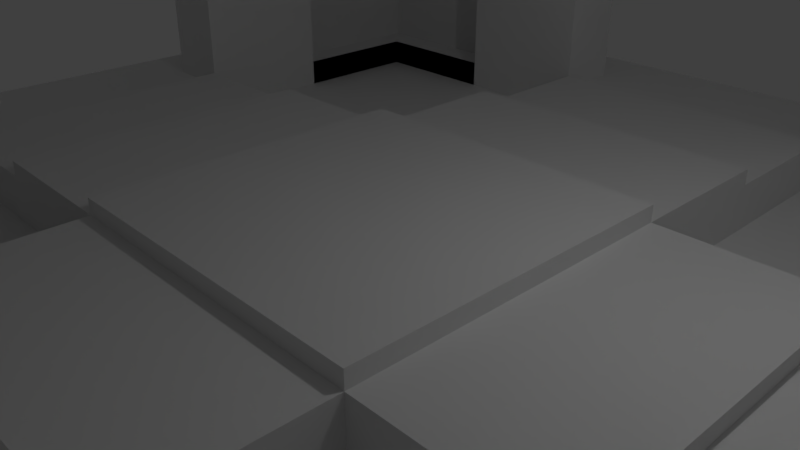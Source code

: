 # Source: taera_tile2.blend  (saved by Blender 2.78.0; exported with 4.5.12 LTS)
import bpy
from mathutils import Matrix  # noqa: F401  (used for matrix-valued properties, if any)

bpy.ops.wm.read_factory_settings(use_empty=True)
scene = bpy.context.scene
scene.name = 'Scene'

# ---- collections
col_collection_1 = bpy.data.collections.new('Collection 1'); scene.collection.children.link(col_collection_1)

# ---- materials (node trees are filled in below, after node groups)
mat_material_001 = bpy.data.materials.new('Material.001')
mat_material_001.alpha_threshold = 0.0
mat_material_001.use_transparent_shadow = False
mat_material_001.preview_render_type = 'CUBE'
mat_material_001.roughness = 0.5
mat_material_002 = bpy.data.materials.new('Material.002')
mat_material_002.alpha_threshold = 0.0
mat_material_002.use_transparent_shadow = False
mat_material_002.roughness = 0.5

# ---- material node trees

# ---- world
world_world = bpy.data.worlds.new('World'); scene.world = world_world
world_world.color = (0.05088, 0.05088, 0.05088)
world_world.use_sun_shadow = False
world_world.sun_shadow_jitter_overblur = 0.0
world_world.cycles.sampling_method = 'MANUAL'

# ---- cameras
cam_camera = bpy.data.cameras.new('Camera')
cam_camera.clip_end = 100.0
cam_camera.lens = 35.0
cam_camera.sensor_width = 32.0
cam_camera.sensor_height = 18.0
cam_camera.ortho_scale = 7.314
cam_camera.dof.focus_distance = 0.0
cam_camera.dof.aperture_fstop = 128.0

# ---- lights
light_lamp = bpy.data.lights.new('Lamp', 'POINT')
light_lamp.transmission_factor = 0.0
light_lamp.cutoff_distance = 30.0
light_lamp.energy = 100.0
light_lamp.shadow_buffer_clip_start = 1.001
light_lamp.shadow_soft_size = 0.1
light_lamp.shadow_maximum_resolution = 0.006
light_lamp.use_absolute_resolution = True

# ---- meshes
me_plane = bpy.data.meshes.new('Plane')
me_plane.from_pydata([(-1.0, -1.0, 0.0), (1.0, -1.0, 0.0), (-1.0, 1.0, 0.0), (1.0, 1.0, 0.0), (-1.0, 0.75, 0.0), (-1.0, 0.5, 0.0), (-1.0, 0.0, 0.0), (-1.0, -0.5, 0.0), (-1.0, -0.75, 0.0), (-0.75, -1.0, 0.0), (-0.5, -1.0, 0.0), (0.0, -1.0, 0.0), (0.5, -1.0, 0.0), (0.75, -1.0, 0.0), (1.0, -0.75, 0.0), (1.0, -0.5, 0.0), (1.0, 0.0, 0.0), (1.0, 0.5, 0.0), (1.0, 0.75, 0.0), (0.75, 1.0, 0.0), (0.5, 1.0, 0.0), (0.0, 1.0, 0.0), (-0.5, 1.0, 0.0), (-0.75, 1.0, 0.0), (-0.75, -0.75, 0.0), (-0.75, -0.5, 0.0), (-0.75, -0.25, 0.0), (-0.75, 0.0, 0.0), (-0.75, 0.25, 0.0), (-0.75, 0.5, 0.0), (-0.75, 0.75, 0.0), (-0.5, -0.75, 0.0), (-0.5, -0.25, 0.0), (-0.5, 0.0, 0.0), (-0.5, 0.25, 0.0), (-0.75, -0.75, -0.5), (-0.5, 0.75, 0.0), (-0.25, -0.75, 0.0), (-0.25, -0.5, 0.0), (-0.25, -0.25, 0.0), (-0.25, 0.0, 0.0), (-0.25, 0.25, 0.0), (-0.25, 0.5, 0.0), (-0.25, 0.75, 0.0), (0.0, -0.75, 0.0), (0.0, -0.5, 0.0), (0.0, -0.25, 0.0), (0.25, -0.75, -0.5), (0.0, 0.25, 0.0), (0.0, 0.5, 0.0), (0.0, 0.75, 0.0), (0.25, -0.75, 0.0), (0.25, -0.5, 0.0), (0.25, -0.25, 0.0), (0.25, 0.0, 0.0), (0.25, 0.25, 0.0), (0.25, 0.5, 0.0), (0.25, 0.75, 0.0), (0.5, -0.75, 0.0), (0.25, 0.25, -0.5), (0.5, -0.25, 0.0), (0.5, 0.0, 0.0), (0.5, 0.25, 0.0), (-0.75, 0.25, -0.5), (0.5, 0.75, 0.0), (0.75, -0.75, 0.0), (0.75, -0.5, 0.0), (0.75, -0.25, 0.0), (0.75, 0.0, 0.0), (0.75, 0.25, 0.0), (0.75, 0.5, 0.0), (0.75, 0.75, 0.0), (-0.75, -0.25, 0.25), (-0.75, 0.0, 0.25), (-0.75, 0.25, 0.25), (-0.5, -0.25, 0.25), (-0.5, 0.0, 0.25), (-0.5, 0.25, 0.25), (-0.25, -0.75, 0.25), (-0.25, -0.5, 0.25), (-0.25, 0.5, 0.25), (-0.25, 0.75, 0.25), (0.0, -0.75, 0.25), (0.0, -0.5, 0.25), (0.0, 0.5, 0.25), (0.0, 0.75, 0.25), (0.25, -0.75, 0.25), (0.25, -0.5, 0.25), (0.25, 0.5, 0.25), (0.25, 0.75, 0.25), (0.5, -0.25, 0.25), (0.5, 0.0, 0.25), (0.5, 0.25, 0.25), (0.75, -0.25, 0.25), (0.75, 0.0, 0.25), (0.75, 0.25, 0.25), (-0.5, -0.25, 0.5), (-0.5, 0.0, 0.5), (-0.5, 0.25, 0.5), (-0.25, -0.5, 0.5), (-0.25, -0.25, 0.5), (-0.25, 0.0, 0.5), (-0.25, 0.25, 0.5), (-0.25, 0.5, 0.5), (0.0, -0.5, 0.5), (0.0, -0.25, 0.5), (0.0, 0.25, 0.5), (0.0, 0.5, 0.5), (0.25, -0.5, 0.5), (0.25, -0.25, 0.5), (0.25, 0.0, 0.5), (0.25, 0.25, 0.5), (0.25, 0.5, 0.5), (0.5, -0.25, 0.5), (0.5, 0.0, 0.5), (0.5, 0.25, 0.5), (-0.25, -0.25, 0.75), (-0.25, 0.0, 0.75), (-0.25, 0.25, 0.75), (0.0, -0.25, 0.75), (0.0, 0.25, 0.75), (0.25, -0.25, 0.75), (0.25, 0.0, 0.75), (0.25, 0.25, 0.75), (0.25, -0.5, -0.5), (0.25, -0.25, -0.5), (0.5, -0.75, -0.5), (0.5, -0.25, -0.5), (0.75, -0.75, -0.5), (0.75, -0.5, -0.5), (0.75, -0.25, -0.5), (0.25, 0.5, -0.5), (0.25, 0.75, -0.5), (0.5, 0.25, -0.5), (0.5, 0.75, -0.5), (0.75, 0.25, -0.5), (0.75, 0.5, -0.5), (0.75, 0.75, -0.5), (-0.75, 0.5, -0.5), (-0.75, 0.75, -0.5), (-0.5, 0.25, -0.5), (-0.5, 0.75, -0.5), (-0.25, 0.25, -0.5), (-0.25, 0.5, -0.5), (-0.25, 0.75, -0.5), (-0.75, -0.5, -0.5), (-0.75, -0.25, -0.5), (-0.5, -0.75, -0.5), (-0.5, -0.25, -0.5), (-0.25, -0.75, -0.5), (-0.25, -0.5, -0.5), (-0.25, -0.25, -0.5), (0.875, -1.0, 0.0), (0.875, 1.0, 0.0), (0.875, -0.5, 0.0), (0.875, -0.25, 0.0), (0.875, 0.25, 0.0), (0.875, 0.5, 0.0), (1.0, 0.875, 0.0), (-1.0, 0.875, 0.0), (-0.5, 0.875, 0.0), (-0.25, 0.875, 0.0), (0.25, 0.875, 0.0), (0.5, 0.875, 0.0), (0.875, 0.875, 0.0), (-0.875, 1.0, 0.0), (-0.875, -1.0, 0.0), (-0.875, -0.5, 0.0), (-0.875, -0.25, 0.0), (-0.875, 0.25, 0.0), (-0.875, 0.5, 0.0), (-0.875, 0.875, 0.0), (-1.0, -0.875, 0.0), (1.0, -0.875, 0.0), (-0.5, -0.875, 0.0), (-0.25, -0.875, 0.0), (0.25, -0.875, 0.0), (0.5, -0.875, 0.0), (0.875, -0.875, 0.0), (-0.875, -0.875, 0.0), (-1.0, -0.875, 6.0), (-1.0, -1.0, 6.0), (0.875, -1.0, 6.0), (1.0, -1.0, 6.0), (1.0, 0.875, 6.0), (1.0, 1.0, 6.0), (-0.875, 1.0, 6.0), (-1.0, 1.0, 6.0), (-1.0, 0.875, 6.0), (-1.0, 0.75, 6.0), (-1.0, 0.5, 6.0), (-1.0, -0.5, 6.0), (-1.0, -0.75, 6.0), (-0.875, -1.0, 6.0), (-0.75, -1.0, 6.0), (-0.5, -1.0, 6.0), (0.5, -1.0, 6.0), (0.75, -1.0, 6.0), (1.0, -0.875, 6.0), (1.0, -0.75, 6.0), (1.0, -0.5, 6.0), (1.0, 0.5, 6.0), (1.0, 0.75, 6.0), (0.875, 1.0, 6.0), (0.75, 1.0, 6.0), (0.5, 1.0, 6.0), (-0.5, 1.0, 6.0), (-0.75, 1.0, 6.0), (-0.75, 0.875, 6.0), (-0.5, 0.875, 6.0), (-0.25, 0.875, 6.0), (0.25, 0.875, 6.0), (0.5, 0.875, 6.0), (0.75, 0.875, 6.0), (-0.875, -0.75, 6.0), (-0.875, -0.5, 6.0), (-0.875, -0.25, 6.0), (-0.875, 0.25, 6.0), (-0.875, 0.5, 6.0), (-0.875, 0.75, 6.0), (0.875, -0.75, 6.0), (0.875, -0.5, 6.0), (0.875, -0.25, 6.0), (0.875, 0.25, 6.0), (0.875, 0.5, 6.0), (0.875, 0.75, 6.0), (0.875, -0.875, 6.0), (0.875, 0.875, 6.0), (-0.875, 0.875, 6.0), (-0.875, -0.875, 6.0), (-0.75, -0.875, 6.0), (-0.5, -0.875, 6.0), (-0.25, -0.875, 6.0), (0.25, -0.875, 6.0), (0.5, -0.875, 6.0), (0.75, -0.875, 6.0), (0.5, 0.75, 6.0), (0.25, 0.75, 6.0), (0.25, 0.875, 6.0), (0.5, 0.875, 6.0), (-0.25, 0.75, 6.0), (-0.5, 0.75, 6.0), (-0.5, 0.875, 6.0), (-0.25, 0.875, 6.0), (-0.75, -0.5, 6.0), (-0.75, -0.25, 6.0), (-0.75, 0.25, 6.0), (-0.75, 0.5, 6.0), (-0.5, -0.875, 6.0), (-0.5, -0.75, 6.0), (-0.25, -0.875, 6.0), (-0.25, -0.75, 6.0), (0.25, -0.875, 6.0), (0.25, -0.75, 6.0), (0.5, -0.875, 6.0), (0.5, -0.75, 6.0), (0.75, -0.5, 6.0), (0.75, -0.25, 6.0), (0.75, 0.25, 6.0), (0.75, 0.5, 6.0), (0.875, -0.5, 6.0), (0.875, -0.25, 6.0), (0.875, 0.25, 6.0), (0.875, 0.5, 6.0), (-0.875, -0.5, 6.0), (-0.875, -0.25, 6.0), (-0.875, 0.25, 6.0), (-0.875, 0.5, 6.0), (-0.75, -0.875, -0.5), (-0.75, -0.75, -0.5), (-0.75, -0.5, -0.5), (-0.75, 0.5, -0.5), (-0.75, 0.75, -0.5), (-0.5, -0.875, -0.5), (-0.5, -0.75, -0.5), (0.5, -0.875, -0.5), (0.5, -0.75, -0.5), (0.75, -0.875, -0.5), (0.75, -0.75, -0.5), (0.75, -0.5, -0.5), (0.75, 0.5, -0.5), (0.75, 0.75, -0.5), (-0.5, 0.75, -0.5), (0.5, 0.75, -0.5), (0.875, -0.75, -0.5), (0.875, -0.5, -0.5), (0.875, 0.5, -0.5), (0.875, 0.75, -0.5), (0.875, -0.875, -0.5), (-0.75, 0.875, -0.5), (-0.5, 0.875, -0.5), (0.5, 0.875, -0.5), (0.75, 0.875, -0.5), (0.875, 0.875, -0.5), (-0.875, -0.75, -0.5), (-0.875, -0.5, -0.5), (-0.875, 0.5, -0.5), (-0.875, 0.75, -0.5), (-0.875, 0.875, -0.5), (-0.875, -0.875, -0.5), (-0.375, -1.0, 0.0), (-0.375, -0.875, 0.0), (-0.375, -1.0, 6.0), (-0.375, -0.875, 6.0), (-0.375, -0.75, 6.0), (-0.375, -0.875, 6.0), (0.375, -1.0, 0.0), (0.375, -0.875, 0.0), (0.375, -1.0, 6.0), (0.375, -0.875, 6.0), (0.375, -0.75, 6.0), (0.375, -0.875, 6.0), (1.0, -0.3767, 0.0), (0.875, -0.3767, 0.0), (1.0, -0.3767, 6.0), (0.875, -0.3767, 6.0), (0.75, -0.3767, 6.0), (1.0, 0.375, 0.0), (0.875, 0.375, 0.0), (1.0, 0.375, 6.0), (0.875, 0.375, 6.0), (0.75, 0.375, 6.0), (-1.0, 0.375, 0.0), (-0.875, 0.375, 0.0), (-1.0, 0.375, 6.0), (-0.875, 0.375, 6.0), (-0.75, 0.375, 6.0), (-1.0, -0.375, 0.0), (-0.875, -0.375, 0.0), (-1.0, -0.375, 6.0), (-0.875, -0.375, 6.0), (-0.75, -0.375, 6.0), (0.25, -0.875, 6.0), (0.25, -0.75, 6.0), (0.375, -0.75, 6.0), (0.375, -0.875, 6.0), (0.25, -0.875, 6.0), (0.25, -0.75, 6.0), (0.375, -0.75, 6.0), (0.375, -0.875, 6.0), (0.875, 0.25, 7.0), (0.75, 0.25, 7.0), (0.75, 0.375, 7.0), (0.75, -0.3767, 7.0), (0.75, -0.25, 7.0), (0.875, -0.25, 7.0), (0.25, -0.875, 7.0), (0.25, -0.75, 7.0), (0.375, -0.75, 7.0), (0.375, -0.875, 7.0), (-0.25, -0.875, 7.0), (-0.25, -0.75, 7.0), (-0.375, -0.75, 7.0), (-0.375, -0.875, 7.0), (-0.75, -0.375, 7.0), (-0.75, -0.25, 7.0), (-0.875, -0.25, 7.0), (-0.75, 0.25, 7.0), (-0.875, 0.25, 7.0), (-0.75, 0.375, 7.0), (-0.375, 1.0, 0.0), (-0.375, 0.875, 0.0), (-0.375, 1.0, 6.0), (-0.375, 0.875, 6.0), (-0.375, 0.75, 6.0), (-0.375, 0.875, 6.0), (0.375, 1.0, 0.0), (0.375, 0.875, 0.0), (0.375, 1.0, 6.0), (0.375, 0.875, 6.0), (0.375, 0.75, 6.0), (0.375, 0.875, 6.0), (0.375, 0.75, 7.0), (0.25, 0.75, 7.0), (0.25, 0.875, 7.0), (0.375, 0.875, 7.0), (-0.25, 0.75, 7.0), (-0.25, 0.875, 7.0), (-0.375, 0.75, 7.0), (-0.375, 0.875, 7.0), (-0.25, 0.75, 6.0), (-0.375, 0.75, 6.0), (-0.25, 0.75, 7.0), (-0.375, 0.75, 7.0), (0.875, 0.0, 6.0), (0.75, 0.0, 6.0), (0.875, 0.0, 7.0), (0.75, 0.0, 7.0), (0.875, 0.0, 6.0), (0.75, 0.0, 6.0), (0.875, 0.0, 7.0), (0.75, 0.0, 7.0), (0.0, -0.875, 6.0), (0.0, -0.75, 6.0), (0.0, -0.875, 7.0), (0.0, -0.75, 7.0), (0.0, -0.875, 6.0), (0.0, -0.75, 6.0), (0.0, -0.875, 7.0), (0.0, -0.75, 7.0), (0.0, 0.75, 6.0), (0.0, 0.875, 6.0), (0.0, 0.75, 7.0), (0.0, 0.875, 7.0), (0.0, 0.75, 6.0), (0.0, 0.875, 6.0), (0.0, 0.75, 7.0), (0.0, 0.875, 7.0), (-0.75, 0.0, 6.0), (-0.875, 0.0, 6.0), (-0.75, 0.0, 7.0), (-0.875, 0.0, 7.0), (-0.75, 0.0, 6.0), (-0.875, 0.0, 6.0), (-0.75, 0.0, 7.0), (-0.875, 0.0, 7.0), (-0.25, -0.75, 6.0), (-0.375, -0.75, 6.0), (-0.25, -0.75, 7.0), (-0.375, -0.75, 7.0), (0.375, -0.75, 6.0), (0.25, -0.75, 6.0), (0.375, -0.75, 7.0), (0.25, -0.75, 7.0), (-0.75, -0.3767, 6.0), (-0.75, -0.25, 6.0), (-0.75, -0.3767, 7.0), (-0.75, -0.25, 7.0), (-0.75, 0.25, 6.0), (-0.75, 0.375, 6.0), (-0.75, 0.25, 7.0), (-0.75, 0.375, 7.0), (0.75, 0.25, 7.0), (0.75, 0.375, 7.0), (-0.75, 0.25, 7.0), (-0.75, 0.375, 7.0), (0.875, 0.5, 4.5), (0.875, 0.25, 4.5), (0.25, 0.875, 4.5), (1.0, 0.75, 4.5), (1.0, 0.5, 4.5), (0.75, 1.0, 4.5), (0.5, 1.0, 4.5), (0.875, 0.75, 4.5), (0.875, 0.875, 4.5), (1.0, 1.0, 4.5), (0.75, 0.875, 4.5), (0.5, 0.875, 4.5), (0.875, 0.375, 4.5), (1.0, 0.375, 4.5), (0.375, 0.875, 4.5), (0.375, 1.0, 4.5), (-0.875, 0.25, 4.5), (-0.75, 1.0, 4.5), (-1.0, 1.0, 4.5), (-0.75, 0.875, 4.5), (-0.875, 0.875, 4.5), (-0.875, 0.75, 4.5), (-0.25, 0.875, 4.5), (-0.875, 0.5, 4.5), (-0.5, 1.0, 4.5), (-1.0, 0.75, 4.5), (-1.0, 0.5, 4.5), (-0.5, 0.875, 4.5), (-1.0, 0.375, 4.5), (-0.875, 0.375, 4.5), (-0.375, 0.875, 4.5), (-0.375, 1.0, 4.5), (0.875, 0.5, 2.25), (1.0, 0.75, 2.25), (0.875, 0.875, 2.25), (0.75, 0.875, 2.25), (0.5, 0.875, 2.25), (0.875, 0.25, 2.25), (0.25, 0.875, 2.25), (1.0, 0.5, 2.25), (0.75, 1.0, 2.25), (0.5, 1.0, 2.25), (0.875, 0.75, 2.25), (1.0, 1.0, 2.25), (0.875, 0.375, 2.25), (1.0, 0.375, 2.25), (0.375, 0.875, 2.25), (0.375, 1.0, 2.25), (-0.75, 1.0, 2.25), (-1.0, 1.0, 2.25), (-0.875, 0.875, 2.25), (-0.875, 0.75, 2.25), (-0.25, 0.875, 2.25), (-0.875, 0.5, 2.25), (-0.5, 0.875, 2.25), (-0.875, 0.25, 2.25), (-0.75, 0.875, 2.25), (-0.5, 1.0, 2.25), (-1.0, 0.75, 2.25), (-1.0, 0.5, 2.25), (-1.0, 0.375, 2.25), (-0.875, 0.375, 2.25), (-0.375, 0.875, 2.25), (-0.375, 1.0, 2.25), (1.0, -0.75, 4.5), (0.75, -1.0, 4.5), (0.875, -0.875, 4.5), (0.75, -0.875, 4.5), (0.5, -1.0, 4.5), (0.875, -0.75, 4.5), (0.875, -0.25, 4.5), (0.875, -0.5, 4.5), (0.5, -0.875, 4.5), (1.0, -0.5, 4.5), (0.25, -0.875, 4.5), (1.0, -1.0, 4.5), (0.375, -1.0, 4.5), (0.375, -0.875, 4.5), (0.875, -0.3767, 4.5), (1.0, -0.3767, 4.5), (0.875, -0.875, 2.25), (0.875, -0.25, 2.25), (1.0, -0.75, 2.25), (0.75, -1.0, 2.25), (0.75, -0.875, 2.25), (0.5, -1.0, 2.25), (0.875, -0.75, 2.25), (0.875, -0.5, 2.25), (0.5, -0.875, 2.25), (1.0, -0.5, 2.25), (0.25, -0.875, 2.25), (1.0, -1.0, 2.25), (0.375, -1.0, 2.25), (0.375, -0.875, 2.25), (0.875, -0.3767, 2.25), (1.0, -0.3767, 2.25), (-1.0, -1.0, 4.5), (-0.75, -1.0, 4.5), (-0.5, -1.0, 4.5), (-0.875, -0.25, 4.5), (-0.5, -0.875, 4.5), (-0.25, -0.875, 4.5), (-0.75, -0.875, 4.5), (-0.875, -0.875, 4.5), (-0.875, -0.5, 4.5), (-0.875, -0.75, 4.5), (-1.0, -0.75, 4.5), (-1.0, -0.5, 4.5), (-0.375, -1.0, 4.5), (-0.375, -0.875, 4.5), (-1.0, -0.375, 4.5), (-0.875, -0.375, 4.5), (-1.0, -1.0, 2.25), (-0.75, -1.0, 2.25), (-0.875, -0.25, 2.25), (-0.25, -0.875, 2.25), (-0.875, -0.5, 2.25), (-0.875, -0.75, 2.25), (-1.0, -0.75, 2.25), (-0.5, -1.0, 2.25), (-0.5, -0.875, 2.25), (-0.75, -0.875, 2.25), (-0.875, -0.875, 2.25), (-1.0, -0.5, 2.25), (-0.375, -1.0, 2.25), (-0.375, -0.875, 2.25), (-1.0, -0.375, 2.25), (-0.875, -0.375, 2.25), (1.0, -0.5, 2.25), (1.0, -0.5, 4.5), (1.0, -0.3767, 2.25), (1.0, -0.3767, 4.5), (0.875, -0.25, 0.0), (1.0, -0.3767, 0.0), (1.0, -4.999e-05, 0.0), (1.0, -0.3767, 6.0), (0.875, -0.25, 6.0), (1.0, -0.3767, 4.5), (0.875, -0.25, 4.5), (1.0, -0.3767, 2.25), (0.875, -0.25, 2.25), (1.0, 0.375, 0.0), (0.875, 0.25, 0.0), (1.0, 4.999e-05, 0.0), (0.875, 0.25, 6.0), (1.0, 0.375, 6.0), (0.875, 0.25, 4.5), (1.0, 0.375, 4.5), (1.0, 0.375, 2.25), (0.875, 0.25, 2.25), (0.25, 0.875, 0.0), (0.375, 1.0, 0.0), (4.999e-05, 1.0, 0.0), (0.375, 1.0, 6.0), (0.25, 0.875, 6.0), (0.375, 1.0, 4.5), (0.25, 0.875, 4.5), (0.25, 0.875, 2.25), (0.375, 1.0, 2.25), (-0.375, 1.0, 0.0), (-0.25, 0.875, 0.0), (-4.999e-05, 1.0, 0.0), (-0.25, 0.875, 6.0), (-0.375, 1.0, 6.0), (-0.25, 0.875, 4.5), (-0.375, 1.0, 4.5), (-0.25, 0.875, 2.25), (-0.375, 1.0, 2.25), (-0.875, 0.25, 0.0), (-1.0, 0.375, 0.0), (-1.0, 4.999e-05, 0.0), (-1.0, 0.375, 6.0), (-0.875, 0.25, 6.0), (-1.0, 0.375, 4.5), (-0.875, 0.25, 4.5), (-0.875, 0.25, 2.25), (-1.0, 0.375, 2.25), (-1.0, -0.375, 0.0), (-0.875, -0.25, 0.0), (-1.0, -4.999e-05, 0.0), (-0.875, -0.25, 6.0), (-1.0, -0.375, 6.0), (-0.875, -0.25, 4.5), (-1.0, -0.375, 4.5), (-0.875, -0.25, 2.25), (-1.0, -0.375, 2.25), (-0.25, -0.875, 0.0), (-0.375, -1.0, 0.0), (-4.999e-05, -1.0, 0.0), (-0.375, -1.0, 6.0), (-0.25, -0.875, 6.0), (-0.375, -1.0, 4.5), (-0.25, -0.875, 4.5), (-0.375, -1.0, 2.25), (-0.25, -0.875, 2.25), (0.375, -1.0, 0.0), (0.25, -0.875, 0.0), (4.999e-05, -1.0, 0.0), (0.25, -0.875, 6.0), (0.375, -1.0, 6.0), (0.25, -0.875, 4.5), (0.375, -1.0, 4.5), (0.375, -1.0, 2.25), (0.25, -0.875, 2.25), (0.825, 0.375, 6.0), (0.875, 0.325, 6.0), (0.875, 0.375, 5.95), (0.875, 0.425, 6.0), (0.875, 0.325, 7.0), (0.825, 0.375, 7.0), (0.875, -0.3267, 6.0), (0.825, -0.3767, 6.0), (0.875, -0.4267, 6.0), (0.875, -0.3767, 5.95), (0.825, -0.3767, 7.0), (0.875, -0.3267, 7.0), (-0.875, 0.325, 6.0), (-0.825, 0.375, 6.0), (-0.875, 0.425, 6.0), (-0.875, 0.375, 5.95), (-0.825, 0.375, 7.0), (-0.875, 0.325, 7.0), (-0.825, -0.375, 6.0), (-0.875, -0.325, 6.0), (-0.875, -0.375, 5.95), (-0.875, -0.425, 6.0), (-0.875, -0.325, 7.0), (-0.825, -0.375, 7.0), (-0.75, -0.75, -0.25), (-0.75, -0.5, -0.25), (-0.75, 0.5, -0.25), (-0.75, 0.75, -0.25), (-0.5, -0.875, -0.25), (-0.5, -0.75, -0.25), (0.5, -0.875, -0.25), (0.5, -0.75, -0.25), (0.75, -0.75, -0.25), (0.75, -0.5, -0.25), (0.75, 0.5, -0.25), (0.75, 0.75, -0.25), (-0.5, 0.75, -0.25), (0.5, 0.75, -0.25), (0.875, -0.5, -0.25), (0.875, 0.5, -0.25), (0.875, 0.75, -0.25), (0.875, -0.75, -0.25), (0.875, -0.875, -0.25), (-0.5, 0.875, -0.25), (0.5, 0.875, -0.25), (0.875, 0.875, -0.25), (0.75, 0.875, -0.25), (-0.75, 0.875, -0.25), (-0.875, -0.5, -0.25), (-0.875, 0.5, -0.25), (-0.875, 0.875, -0.25), (-0.875, 0.75, -0.25), (-0.875, -0.75, -0.25), (-0.875, -0.875, -0.25), (0.75, -0.875, -0.25), (-0.75, -0.875, -0.25)], [], [(545, 536, 231, 303), (601, 467, 362, 599), (67, 130, 129, 66, 256, 316, 257), (63, 140, 142, 143, 144, 141, 139, 138), (175, 37, 251, 250), (24, 25, 270, 269), (30, 36, 282, 272), (25, 145, 146, 26, 245, 331, 244), (39, 32, 148, 151), (52, 45, 83, 87), (38, 37, 78, 79), (30, 29, 138, 139), (41, 42, 143, 142), (265, 659, 662, 356, 411, 409), (38, 39, 151, 150), (24, 31, 147, 35), (39, 40, 101, 100), (46, 39, 100, 105), (36, 141, 144, 43, 240, 364, 241), (34, 41, 142, 140), (37, 44, 82, 78), (33, 32, 96, 97), (55, 48, 120, 123), (39, 46, 119, 116), (53, 46, 105, 109), (44, 51, 86, 82), (56, 57, 89, 88), (39, 38, 99, 100), (54, 55, 123, 122), (48, 41, 118, 120), (53, 60, 113, 109), (50, 43, 81, 85), (301, 175, 250, 305), (60, 53, 125, 127), (116, 119, 121, 122, 123, 120, 118, 117), (38, 45, 104, 99), (45, 52, 108, 104), (55, 62, 133, 59), (69, 258, 321, 259, 70, 136, 135), (53, 52, 124, 125), (65, 66, 129, 128), (68, 69, 95, 94), (57, 50, 85, 89), (70, 71, 137, 136), (57, 56, 131, 132), (315, 314, 571, 572, 222), (586, 162, 474, 593), (513, 510, 233, 309), (102, 106, 111, 112, 107, 103), (622, 175, 551, 630), (99, 104, 108, 109, 105, 100), (96, 100, 101, 102, 98, 97), (60, 67, 93, 90), (45, 38, 79, 83), (27, 26, 72, 73), (51, 52, 87, 86), (32, 33, 76, 75), (28, 27, 73, 74), (33, 34, 77, 76), (69, 62, 92, 95), (26, 32, 75, 72), (61, 60, 90, 91), (49, 56, 88, 84), (67, 68, 94, 93), (34, 28, 74, 77), (42, 49, 84, 80), (62, 61, 91, 92), (43, 42, 80, 81), (72, 75, 76, 77, 74, 73), (78, 82, 86, 87, 83, 79), (80, 84, 88, 89, 85, 81), (90, 93, 94, 95, 92, 91), (32, 39, 100, 96), (52, 53, 109, 108), (34, 33, 97, 98), (62, 55, 111, 115), (40, 41, 102, 101), (54, 53, 109, 110), (48, 55, 111, 106), (41, 48, 106, 102), (60, 61, 114, 113), (42, 41, 102, 103), (41, 34, 98, 102), (55, 54, 110, 111), (56, 49, 107, 112), (49, 42, 103, 107), (61, 62, 115, 114), (55, 56, 112, 111), (46, 53, 121, 119), (40, 39, 116, 117), (53, 54, 122, 121), (41, 40, 117, 118), (269, 270, 665, 664), (37, 149, 147, 31, 249, 304, 251), (67, 60, 127, 130), (52, 51, 47, 124), (58, 65, 128, 126), (47, 126, 128, 129, 130, 127, 125, 124), (71, 64, 134, 137), (56, 55, 59, 131), (62, 69, 135, 133), (284, 285, 678, 681), (36, 30, 139, 141), (28, 34, 140, 63), (42, 43, 144, 143), (57, 132, 134, 64, 236, 370, 237), (25, 24, 35, 145), (37, 38, 150, 149), (28, 63, 138, 29, 247, 326, 246), (32, 26, 146, 148), (292, 293, 164, 470, 444, 227, 213, 212, 447, 446, 471, 472, 163, 291), (31, 174, 248, 249), (29, 170, 267, 247), (71, 70, 280, 281), (25, 167, 295, 270), (58, 177, 275, 276), (64, 163, 239, 236), (604, 169, 491, 611), (43, 161, 243, 240), (163, 64, 283, 291), (154, 66, 279, 285), (514, 507, 221, 315), (496, 612, 609, 464), (302, 625, 626, 232, 303), (448, 437, 223, 320), (568, 155, 517, 576), (483, 594, 591, 451), (329, 330, 216, 616, 617), (227, 184, 185, 203), (228, 208, 207, 186), (208, 209, 206, 207), (603, 499, 467, 601), (369, 212, 205, 368), (212, 213, 204, 205), (226, 198, 199, 220), (220, 199, 200, 221), (574, 506, 222, 572), (320, 319, 201, 224), (224, 201, 202, 225), (213, 227, 203, 204), (225, 202, 184, 227), (189, 219, 228, 188), (190, 218, 219, 189), (324, 325, 218, 190), (621, 562, 546, 619), (192, 214, 215, 191), (180, 229, 214, 192), (188, 228, 186, 187), (181, 193, 229, 180), (197, 182, 226, 235), (182, 183, 198, 226), (196, 197, 235, 234), (308, 196, 234, 309), (630, 551, 537, 628), (194, 195, 231, 230), (193, 194, 230, 229), (465, 459, 218, 325), (547, 535, 216, 330), (211, 369, 368, 589, 590), (450, 447, 212, 369), (576, 517, 506, 574), (607, 608, 217, 325, 324), (466, 458, 210, 363), (223, 580, 581, 319, 320), (544, 627, 625, 302), (634, 635, 308, 309, 233), (370, 236, 239, 371), (367, 162, 238, 371), (162, 57, 237, 238), (364, 240, 380, 381), (361, 160, 242, 365), (160, 36, 241, 242), (326, 653, 656, 359), (251, 351, 399, 397), (311, 254, 255, 310), (156, 318, 642, 641, 262), (343, 650, 651, 345, 386, 387, 344), (66, 154, 260, 256), (51, 176, 252, 253), (155, 67, 257, 261), (177, 58, 255, 254), (167, 25, 244, 264), (640, 321, 342, 645), (69, 156, 262, 258), (26, 168, 265, 245), (307, 177, 254, 311), (654, 653, 326, 247, 267), (157, 70, 259, 263), (169, 28, 246, 266), (256, 260, 648, 647, 316), (35, 147, 149, 150, 151, 148, 146, 145), (295, 294, 692, 688), (59, 133, 135, 136, 137, 134, 132, 131), (286, 287, 680, 679), (70, 157, 286, 280), (208, 228, 456, 486, 171, 298, 289, 290, 160, 490, 492, 455, 463, 209), (164, 293, 287, 286, 157, 468, 478, 443, 436, 224, 225, 227, 444, 470), (65, 58, 276, 278), (170, 29, 271, 296), (29, 30, 272, 271), (459, 457, 487, 489, 170, 296, 297, 298, 171, 486, 456, 228, 219, 218), (174, 31, 274, 273), (36, 160, 290, 282), (179, 299, 294, 295, 167, 552, 553, 541, 540, 215, 214, 229, 539, 558), (31, 24, 269, 274), (66, 65, 278, 279), (64, 71, 281, 283), (502, 226, 220, 221, 507, 505, 522, 523, 154, 285, 284, 288, 178, 516), (58, 126, 47, 51, 253, 310, 255), (109, 113, 114, 115, 111, 110), (248, 305, 304, 249), (195, 302, 303, 231), (174, 301, 305, 248), (537, 545, 303, 232), (176, 307, 311, 252), (311, 310, 334, 335), (637, 512, 308, 635), (526, 639, 636, 510), (508, 513, 309, 234), (313, 155, 261, 646, 649), (316, 647, 650, 343), (221, 200, 314, 315), (506, 514, 315, 222), (318, 157, 263, 643, 642), (154, 313, 649, 648, 260), (583, 449, 319, 581), (436, 448, 320, 224), (473, 585, 582, 437), (652, 266, 413, 415, 358, 657), (266, 246, 412, 413), (452, 465, 325, 217), (610, 452, 217, 608), (658, 331, 354, 663), (535, 618, 616, 216), (540, 547, 330, 215), (191, 215, 330, 329), (264, 244, 331, 658, 661), (332, 335, 339, 336), (253, 252, 332, 333), (252, 311, 335, 332), (310, 253, 333, 334), (339, 338, 348, 349), (333, 332, 336, 337), (335, 334, 338, 339), (334, 333, 337, 338), (340, 390, 388, 262, 641, 644), (342, 321, 429, 431), (373, 372, 375, 374, 403, 402), (343, 344, 427, 426), (371, 238, 401, 403, 374, 375), (353, 350, 398, 399, 351, 352), (338, 337, 347, 348), (305, 250, 396, 398, 350, 353), (347, 337, 393, 395), (336, 339, 349, 346, 394, 392), (340, 644, 645, 342, 341, 391, 390), (304, 305, 353, 352), (251, 304, 352, 351), (331, 245, 355, 354), (328, 167, 264, 661, 660), (323, 169, 266, 652, 655), (357, 359, 656, 657, 358, 415, 414), (662, 663, 354, 355, 410, 411, 356), (246, 326, 359, 357), (161, 361, 365, 243), (241, 364, 365, 242), (463, 466, 363, 209), (363, 210, 598, 599, 362), (209, 363, 362, 206), (163, 367, 371, 239), (238, 237, 400, 401), (438, 450, 369, 211), (592, 438, 211, 590), (378, 376, 406, 407, 377, 379), (370, 371, 375, 372), (373, 237, 421, 423), (243, 365, 379, 377, 407, 405), (346, 349, 348, 347, 395, 394), (240, 243, 405, 404), (365, 364, 378, 379), (380, 382, 418, 416), (378, 364, 381, 383), (376, 378, 383, 382), (240, 376, 382, 380), (384, 385, 387, 386), (257, 344, 387, 385), (261, 257, 385, 384), (389, 388, 390, 391), (258, 262, 388, 389), (341, 258, 389, 391), (393, 392, 394, 395), (337, 336, 392, 393), (396, 397, 399, 398), (250, 251, 397, 396), (401, 400, 402, 403), (237, 373, 402, 400), (404, 405, 407, 406), (376, 240, 404, 406), (408, 409, 411, 410), (245, 265, 409, 408), (355, 245, 408, 410), (413, 412, 414, 415), (246, 357, 414, 412), (417, 416, 418, 419), (381, 380, 416, 417), (383, 381, 417, 419), (382, 383, 419, 418), (421, 420, 422, 423), (372, 373, 423, 422), (370, 372, 422, 420), (237, 370, 420, 421), (425, 424, 426, 427), (316, 343, 426, 424), (257, 316, 424, 425), (344, 257, 425, 427), (429, 428, 430, 431), (258, 341, 430, 428), (342, 431, 435, 433), (321, 258, 428, 429), (432, 433, 435, 434), (431, 430, 434, 435), (341, 342, 433, 432), (430, 341, 432, 434), (477, 483, 451, 442), (474, 482, 450, 438), (468, 480, 448, 436), (584, 481, 449, 583), (482, 472, 447, 450), (593, 474, 438, 592), (480, 473, 437, 448), (481, 475, 440, 449), (488, 602, 600, 458), (490, 498, 466, 463), (491, 497, 465, 452), (495, 496, 464, 462), (498, 488, 458, 466), (611, 491, 452, 610), (499, 493, 460, 467), (497, 489, 459, 465), (463, 455, 453, 460), (204, 203, 185, 445, 479, 3, 153, 19, 20, 366, 483, 477, 476, 441, 442, 451, 368, 205), (318, 156, 473, 480), (366, 587, 594, 483), (451, 591, 589, 368), (317, 17, 18, 158, 3, 479, 445, 185, 184, 202, 201, 319, 449, 440, 439, 469, 475, 481), (594, 587, 586, 593, 592, 590, 589, 591), (367, 163, 472, 482), (577, 317, 481, 584), (157, 318, 480, 468), (437, 582, 580, 223), (162, 367, 482, 474), (458, 600, 598, 210), (612, 605, 604, 611, 610, 608, 607, 609), (322, 605, 612, 496), (323, 170, 489, 497), (188, 187, 454, 485, 2, 159, 4, 5, 322, 496, 495, 494, 461, 462, 464, 324, 190, 189), (464, 609, 607, 324), (361, 161, 488, 498), (169, 323, 497, 491), (160, 361, 498, 490), (161, 596, 602, 488), (531, 515, 567, 566), (517, 530, 514, 506), (524, 529, 513, 508), (638, 528, 512, 637), (531, 575, 573, 515), (530, 523, 507, 514), (528, 521, 504, 512), (446, 447, 442, 441), (477, 442, 447, 472), (529, 526, 510, 513), (515, 573, 571, 314), (307, 176, 526, 529), (313, 154, 523, 530), (585, 578, 577, 584, 583, 581, 580, 582), (312, 569, 575, 531), (44, 37, 175, 622, 624, 11, 633, 632, 176, 51), (510, 636, 634, 233), (177, 307, 529, 524), (155, 313, 530, 517), (552, 563, 547, 540), (550, 620, 618, 535), (551, 561, 545, 537), (555, 560, 544, 534), (484, 492, 490, 493), (562, 559, 543, 546), (560, 629, 627, 544), (493, 490, 463, 460), (563, 550, 535, 547), (476, 471, 446, 441), (561, 556, 536, 545), (477, 472, 471, 476), (301, 174, 556, 561), (628, 537, 232, 626), (628, 626, 625, 627, 629, 623, 622, 630), (619, 546, 329, 617), (193, 181, 532, 548, 0, 166, 9, 10, 300, 560, 555, 549, 533, 534, 544, 302, 195, 194), (328, 168, 550, 563), (178, 288, 277, 275, 177, 524, 520, 503, 508, 234, 235, 226, 502, 516), (300, 623, 629, 560), (175, 301, 561, 551), (168, 614, 620, 550), (167, 328, 563, 552), (564, 566, 567, 565), (525, 531, 566, 564), (509, 525, 564, 565), (515, 509, 565, 567), (492, 484, 453, 455), (495, 462, 459, 489), (487, 494, 495, 489), (462, 461, 457, 459), (494, 487, 457, 461), (552, 559, 554, 553), (553, 554, 542, 541), (542, 543, 540, 541), (559, 552, 540, 543), (534, 536, 556, 555), (534, 533, 538, 536), (557, 549, 555, 556), (557, 538, 533, 549), (504, 521, 524, 508), (524, 521, 519, 520), (501, 503, 520, 519), (501, 504, 508, 503), (505, 507, 509, 500), (260, 565, 564, 154), (525, 523, 522, 518), (500, 518, 522, 505), (469, 478, 468, 475), (475, 468, 436, 440), (436, 443, 439, 440), (478, 469, 439, 443), (568, 569, 570), (156, 578, 585, 473), (577, 578, 579), (155, 568, 570, 16, 579, 578, 156, 69, 68, 67), (586, 587, 588), (601, 599, 598, 600, 602, 596, 595, 603), (595, 360, 499, 603), (595, 596, 597), (186, 207, 206, 362, 467, 460, 453, 484, 493, 499, 360, 22, 23, 165, 2, 485, 454, 187), (21, 597, 596, 161, 43, 50, 57, 162, 586, 588), (604, 605, 606), (619, 617, 616, 618, 620, 614, 613, 621), (613, 327, 562, 621), (613, 614, 615), (532, 181, 180, 192, 191, 329, 546, 543, 542, 554, 559, 562, 327, 7, 8, 172, 0, 548), (168, 26, 27, 28, 169, 604, 606, 6, 615, 614), (622, 623, 624), (639, 632, 631, 638, 637, 635, 634, 636), (631, 306, 528, 638), (631, 632, 633), (504, 501, 519, 521, 528, 306, 12, 13, 152, 1, 527, 511, 183, 182, 197, 196, 308, 512), (176, 632, 639, 526), (640, 641, 642, 643), (644, 641, 640, 645), (321, 640, 643, 263, 259), (646, 647, 648, 649), (646, 651, 650, 647), (646, 261, 384, 386, 345, 651), (652, 653, 654, 655), (652, 657, 656, 653), (170, 323, 655, 654, 267), (658, 659, 660, 661), (658, 663, 662, 659), (168, 328, 660, 659, 265), (574, 572, 571, 573, 575, 569, 568, 576), (500, 509, 515, 314, 200, 199, 198, 183, 511, 527, 1, 173, 14, 15, 312, 531, 525, 518), (536, 538, 557, 556, 174, 273, 268, 299, 179, 558, 539, 229, 230, 231), (670, 694, 682, 681, 678, 673, 672, 671), (689, 666, 667, 676, 683, 687, 690, 691), (693, 695, 668, 669, 664, 665, 688, 692), (674, 679, 680, 685, 686, 684, 677, 675), (294, 299, 693, 692), (288, 284, 681, 682), (271, 272, 667, 666), (277, 288, 682, 694), (282, 290, 683, 676), (273, 274, 669, 668), (275, 277, 694, 670), (291, 283, 677, 684), (276, 275, 670, 671), (268, 273, 668, 695), (287, 293, 685, 680), (279, 278, 672, 673), (299, 268, 695, 693), (293, 292, 686, 685), (281, 280, 674, 675), (292, 291, 684, 686), (274, 269, 664, 669), (290, 289, 687, 683), (272, 282, 676, 667), (270, 295, 688, 665), (278, 276, 671, 672), (296, 271, 666, 689), (283, 281, 675, 677), (289, 298, 690, 687), (285, 279, 673, 678), (298, 297, 691, 690), (280, 286, 679, 674), (297, 296, 689, 691)])
me_plane.polygons.foreach_set('material_index', [0, 0, 0, 0, 0, 1, 1, 0, 0, 0, 0, 1, 0, 0, 0, 1, 0, 0, 0, 0, 0, 0, 0, 0, 0, 0, 0, 0, 0, 0, 0, 0, 0, 0, 1, 0, 0, 0, 0, 0, 0, 0, 0, 0, 0, 0, 0, 0, 1, 0, 1, 1, 0, 0, 0, 0, 0, 0, 0, 0, 0, 0, 0, 0, 0, 0, 0, 0, 1, 1, 1, 1, 0, 0, 0, 0, 0, 0, 0, 0, 0, 0, 0, 0, 0, 0, 0, 0, 0, 0, 0, 0, 0, 0, 0, 0, 1, 0, 0, 0, 0, 0, 1, 0, 0, 0, 1, 0, 0, 0, 0, 0, 0, 1, 0, 0, 0, 0, 0, 0, 0, 0, 0, 0, 0, 0, 0, 0, 0, 0, 0, 0, 0, 0, 0, 0, 0, 0, 0, 0, 0, 0, 0, 0, 0, 0, 0, 0, 0, 0, 0, 0, 0, 0, 0, 0, 0, 0, 0, 0, 0, 0, 0, 0, 0, 0, 0, 0, 0, 0, 0, 0, 0, 0, 0, 0, 0, 0, 0, 0, 0, 0, 0, 0, 0, 0, 0, 0, 0, 0, 0, 0, 0, 0, 0, 0, 0, 1, 0, 1, 0, 0, 0, 0, 1, 1, 1, 0, 0, 1, 0, 0, 0, 0, 0, 0, 0, 0, 0, 0, 0, 0, 0, 0, 0, 0, 0, 0, 0, 0, 0, 0, 0, 0, 0, 0, 0, 0, 0, 0, 0, 0, 0, 0, 0, 0, 0, 0, 0, 0, 0, 0, 0, 0, 0, 0, 0, 0, 0, 0, 0, 0, 0, 0, 0, 0, 0, 0, 0, 0, 0, 0, 0, 0, 0, 0, 0, 0, 0, 0, 0, 0, 0, 0, 0, 0, 0, 0, 0, 0, 0, 0, 0, 0, 0, 0, 0, 0, 0, 0, 0, 0, 0, 0, 0, 0, 0, 0, 0, 0, 0, 0, 0, 0, 0, 0, 0, 0, 0, 0, 0, 0, 0, 0, 0, 0, 0, 0, 0, 0, 0, 0, 0, 0, 0, 0, 0, 0, 0, 0, 0, 0, 0, 0, 0, 0, 0, 0, 0, 0, 0, 0, 0, 0, 0, 0, 0, 0, 0, 0, 0, 0, 0, 0, 0, 0, 0, 0, 0, 0, 0, 0, 0, 0, 0, 0, 1, 0, 0, 0, 0, 0, 0, 0, 0, 0, 0, 0, 0, 0, 0, 0, 0, 0, 0, 0, 0, 0, 0, 0, 0, 0, 0, 0, 0, 0, 0, 0, 0, 0, 0, 0, 0, 0, 0, 0, 0, 0, 0, 0, 0, 0, 0, 0, 0, 0, 0, 0, 0, 0, 0, 0, 1, 0, 1, 1, 1, 0, 0, 1, 0, 1, 1, 0, 0, 1, 0, 1, 1, 0, 0, 1, 0, 0, 0, 0, 0, 0, 0, 0, 0, 0, 0, 0, 0, 0, 0, 0, 0, 1, 1, 1, 1, 0, 0, 0, 0, 0, 0, 0, 0, 0, 0, 0, 0, 0, 0, 0, 0, 0, 0, 0, 0, 0, 0, 0, 0, 0, 0, 0, 0])
_uv = me_plane.uv_layers.new(name='UVMap')
_uv.uv.foreach_set('vector', [0.0, 0.0, 0.0, 0.0, 0.0, 0.0, 0.0, 0.0, 0.0, 0.0, 0.0, 0.0, 0.0, 0.0, 0.0, 0.0, 0.0, 0.0, 0.0, 0.0, 0.0, 0.0, 0.0, 0.0, 0.0, 0.0, 0.0, 0.0, 0.0, 0.0, 0.5001, 0.0001499, 0.75, 0.0001499, 0.9999, 0.00015, 0.9999, 0.25, 0.9999, 0.4999, 0.75, 0.4999, 0.5001, 0.4999, 0.5001, 0.25, 0.0, 0.0, 0.0, 0.0, 0.0, 0.0, 0.0, 0.0, 0.2498, 0.9988, 0.000241, 0.9988, 0.000241, 0.4998, 0.2498, 0.4998, 0.2498, 0.4993, 0.0002411, 0.4993, 0.000241, 0.000241, 0.2498, 0.000241, 0.0, 0.0, 0.0, 0.0, 0.0, 0.0, 0.0, 0.0, 0.0, 0.0, 0.0, 0.0, 0.0, 0.0, 0.0, 0.0, 0.0, 0.0, 0.0, 0.0, 0.0, 0.0, 0.0, 0.0, 0.0, 0.0, 0.0, 0.0, 0.0, 0.0, 0.0, 0.0, 0.0, 0.0, 0.0, 0.0, 0.0, 0.0, 0.0, 0.0, 0.0, 0.0, 0.0, 0.0, 0.0, 0.0, 0.0, 0.0, 0.0, 0.0, 0.0, 0.0, 0.0, 0.0, 0.0, 0.0, 0.0, 0.0, 0.0, 0.0, 0.0, 0.0, 0.0, 0.0, 0.0, 0.0, 0.0, 0.0, 0.0, 0.0, 0.0, 0.0, 0.0, 0.0, 0.7498, 0.9988, 0.5002, 0.9988, 0.5002, 0.4998, 0.7498, 0.4998, 0.0, 0.0, 0.0, 0.0, 0.0, 0.0, 0.0, 0.0, 0.0, 0.0, 0.0, 0.0, 0.0, 0.0, 0.0, 0.0, 0.0, 0.0, 0.0, 0.0, 0.0, 0.0, 0.0, 0.0, 0.0, 0.0, 0.0, 0.0, 0.0, 0.0, 0.0, 0.0, 0.0, 0.0, 0.0, 0.0, 0.0, 0.0, 0.0, 0.0, 0.0, 0.0, 0.0, 0.0, 0.0, 0.0, 0.0, 0.0, 0.0, 0.0, 0.0, 0.0, 0.0, 0.0, 0.0, 0.0, 0.0, 0.0, 0.0, 0.0, 0.0, 0.0, 0.0, 0.0, 0.0, 0.0, 0.0, 0.0, 0.0, 0.0, 0.0, 0.0, 0.0, 0.0, 0.0, 0.0, 0.0, 0.0, 0.0, 0.0, 0.0, 0.0, 0.0, 0.0, 0.0, 0.0, 0.0, 0.0, 0.0, 0.0, 0.0, 0.0, 0.0, 0.0, 0.0, 0.0, 0.0, 0.0, 0.0, 0.0, 0.0, 0.0, 0.0, 0.0, 0.0, 0.0, 0.0, 0.0, 0.0, 0.0, 0.0, 0.0, 0.0, 0.0, 0.0, 0.0, 0.0, 0.0, 0.0, 0.0, 0.0, 0.0, 0.0, 0.0, 0.0, 0.0, 0.0, 0.0, 0.0, 0.0, 0.0, 0.0, 0.0, 0.0, 0.0, 0.0, 0.0, 0.0, 0.0, 0.0, 0.0, 0.0, 0.0, 0.0, 0.0, 0.0, 0.0, 0.0, 0.0, 0.0, 0.286, 0.286, 0.1431, 0.286, 0.00029, 0.286, 0.00029, 0.1431, 0.00029, 0.00029, 0.1431, 0.00029, 0.286, 0.00029, 0.286, 0.1431, 0.0, 0.0, 0.0, 0.0, 0.0, 0.0, 0.0, 0.0, 0.0, 0.0, 0.0, 0.0, 0.0, 0.0, 0.0, 0.0, 0.0, 0.0, 0.0, 0.0, 0.0, 0.0, 0.0, 0.0, 0.0, 0.0, 0.0, 0.0, 0.0, 0.0, 0.0, 0.0, 0.0, 0.0, 0.0, 0.0, 0.0, 0.0, 0.0, 0.0, 0.0, 0.0, 0.0, 0.0, 0.0, 0.0, 0.0, 0.0, 0.0, 0.0, 0.0, 0.0, 0.0, 0.0, 0.0, 0.0, 0.0, 0.0, 0.0, 0.0, 0.0, 0.0, 0.0, 0.0, 0.0, 0.0, 0.0, 0.0, 0.0, 0.0, 0.0, 0.0, 0.0, 0.0, 0.0, 0.0, 0.0, 0.0, 0.0, 0.0, 0.0, 0.0, 0.0, 0.0, 0.0, 0.0, 0.0, 0.0, 0.0, 0.0, 0.0, 0.0, 0.0, 0.0, 0.0, 0.0, 0.0, 0.0, 0.0, 0.0, 0.0, 0.0, 0.0, 0.0, 0.0, 0.0, 0.0, 0.0, 0.0, 0.0, 0.0, 0.0, 0.4278, 0.4328, 0.5706, 0.4328, 0.7135, 0.4328, 0.7135, 0.5757, 0.5706, 0.5757, 0.4278, 0.5757, 0.0, 0.0, 0.0, 0.0, 0.0, 0.0, 0.0, 0.0, 0.4278, 0.5763, 0.5706, 0.5763, 0.7135, 0.5763, 0.7135, 0.7191, 0.5706, 0.7191, 0.4278, 0.7191, 0.714, 0.1431, 0.714, 0.00029, 0.8569, 0.00029, 0.9997, 0.00029, 0.9997, 0.1431, 0.8569, 0.1431, 0.0, 0.0, 0.0, 0.0, 0.0, 0.0, 0.0, 0.0, 0.0, 0.0, 0.0, 0.0, 0.0, 0.0, 0.0, 0.0, 0.0, 0.0, 0.0, 0.0, 0.0, 0.0, 0.0, 0.0, 0.0, 0.0, 0.0, 0.0, 0.0, 0.0, 0.0, 0.0, 0.0, 0.0, 0.0, 0.0, 0.0, 0.0, 0.0, 0.0, 0.0, 0.0, 0.0, 0.0, 0.0, 0.0, 0.0, 0.0, 0.0, 0.0, 0.0, 0.0, 0.0, 0.0, 0.0, 0.0, 0.0, 0.0, 0.0, 0.0, 0.0, 0.0, 0.0, 0.0, 0.0, 0.0, 0.0, 0.0, 0.0, 0.0, 0.0, 0.0, 0.0, 0.0, 0.0, 0.0, 0.0, 0.0, 0.0, 0.0, 0.0, 0.0, 0.0, 0.0, 0.0, 0.0, 0.0, 0.0, 0.0, 0.0, 0.0, 0.0, 0.0, 0.0, 0.0, 0.0, 0.0, 0.0, 0.0, 0.0, 0.0, 0.0, 0.0, 0.0, 0.0, 0.0, 0.0, 0.0, 0.0, 0.0, 0.0, 0.0, 0.0, 0.0, 0.0, 0.0, 0.0, 0.0, 0.0, 0.0, 0.0, 0.0, 0.0, 0.0, 0.0, 0.0, 0.0, 0.0, 0.8569, 0.7185, 0.714, 0.7185, 0.714, 0.5757, 0.714, 0.4328, 0.8569, 0.4328, 0.8569, 0.5757, 0.4278, 0.7197, 0.5706, 0.7197, 0.7135, 0.7197, 0.7135, 0.8625, 0.5706, 0.8625, 0.4278, 0.8625, 0.5721, 0.1466, 0.7149, 0.1466, 0.8578, 0.1466, 0.8578, 0.2894, 0.7149, 0.2894, 0.5721, 0.2894, 0.00029, 0.8683, 0.00029, 0.7254, 0.1431, 0.7254, 0.286, 0.7254, 0.286, 0.8683, 0.1431, 0.8683, 0.0, 0.0, 0.0, 0.0, 0.0, 0.0, 0.0, 0.0, 0.0, 0.0, 0.0, 0.0, 0.0, 0.0, 0.0, 0.0, 0.0, 0.0, 0.0, 0.0, 0.0, 0.0, 0.0, 0.0, 0.0, 0.0, 0.0, 0.0, 0.0, 0.0, 0.0, 0.0, 0.0, 0.0, 0.0, 0.0, 0.0, 0.0, 0.0, 0.0, 0.0, 0.0, 0.0, 0.0, 0.0, 0.0, 0.0, 0.0, 0.0, 0.0, 0.0, 0.0, 0.0, 0.0, 0.0, 0.0, 0.0, 0.0, 0.0, 0.0, 0.0, 0.0, 0.0, 0.0, 0.0, 0.0, 0.0, 0.0, 0.0, 0.0, 0.0, 0.0, 0.0, 0.0, 0.0, 0.0, 0.0, 0.0, 0.0, 0.0, 0.0, 0.0, 0.0, 0.0, 0.0, 0.0, 0.0, 0.0, 0.0, 0.0, 0.0, 0.0, 0.0, 0.0, 0.0, 0.0, 0.0, 0.0, 0.0, 0.0, 0.0, 0.0, 0.0, 0.0, 0.0, 0.0, 0.0, 0.0, 0.0, 0.0, 0.0, 0.0, 0.0, 0.0, 0.0, 0.0, 0.0, 0.0, 0.0, 0.0, 0.0, 0.0, 0.0, 0.0, 0.0, 0.0, 0.0, 0.0, 0.0, 0.0, 0.0, 0.0, 0.0, 0.0, 0.0, 0.0, 0.0, 0.0, 0.0, 0.0, 0.0, 0.0, 0.0, 0.0, 0.0, 0.0, 0.0, 0.0, 0.0, 0.0, 0.0, 0.0, 0.0, 0.0, 0.0, 0.0, 0.0, 0.0, 0.0, 0.0, 0.0, 0.0, 0.0, 0.0, 0.0, 0.0, 0.0, 0.0, 0.0, 0.0, 0.0, 0.0, 0.0, 0.0, 0.0, 0.0, 0.0, 0.0, 0.0, 0.0, 0.0, 0.0, 0.0, 0.0, 0.0, 0.0, 0.0, 0.0, 0.0, 0.0, 0.0, 0.0, 0.0, 0.0, 0.0, 0.0, 0.0, 0.0, 0.9998, 0.9988, 0.7502, 0.9988, 0.7502, 0.4998, 0.9998, 0.4998, 0.00015, 0.9999, 0.0001499, 0.75, 0.0001499, 0.5001, 0.25, 0.5001, 0.4999, 0.5002, 0.4999, 0.75, 0.4999, 0.9999, 0.25, 0.9999, 0.0, 0.0, 0.0, 0.0, 0.0, 0.0, 0.0, 0.0, 0.0, 0.0, 0.0, 0.0, 0.0, 0.0, 0.0, 0.0, 0.0, 0.0, 0.0, 0.0, 0.0, 0.0, 0.0, 0.0, 0.0, 0.0, 0.0, 0.0, 0.0, 0.0, 0.0, 0.0, 0.0, 0.0, 0.0, 0.0, 0.0, 0.0, 0.0, 0.0, 0.0, 0.0, 0.0, 0.0, 0.0, 0.0, 0.0, 0.0, 0.0, 0.0, 0.0, 0.0, 0.0, 0.0, 0.0, 0.0, 0.0, 0.0, 0.0, 0.0, 0.0, 0.0, 0.0, 0.0, 0.0, 0.0, 0.0, 0.0, 0.0, 0.0, 0.0, 0.0, 0.0, 0.0, 0.0, 0.0, 0.0, 0.0, 0.0, 0.0, 0.0, 0.0, 0.0, 0.0, 0.0, 0.0, 0.0, 0.0, 0.0, 0.0, 0.0, 0.0, 0.0, 0.0, 0.0, 0.0, 0.0, 0.0, 0.0, 0.0, 0.0, 0.0, 0.0, 0.0, 0.0, 0.0, 0.0, 0.0, 0.0, 0.0, 0.0, 0.0, 0.0, 0.0, 0.0, 0.0, 0.0, 0.0, 0.0, 0.0, 0.0, 0.0, 0.0, 0.0, 0.0, 0.0, 0.0, 0.0, 0.0, 0.0, 0.0, 0.0, 0.0, 0.0, 0.0, 0.0, 0.0, 0.0, 0.0, 0.0, 0.0, 0.0, 0.0, 0.0, 0.0, 0.0, 0.0, 0.0, 0.0, 0.0, 0.0, 0.0, 0.7493, 0.4993, 0.4998, 0.4993, 0.4998, 0.000241, 0.7493, 0.000241, 0.0, 0.0, 0.0, 0.0, 0.0, 0.0, 0.0, 0.0, 0.0, 0.0, 0.0, 0.0, 0.0, 0.0, 0.0, 0.0, 0.0, 0.0, 0.0, 0.0, 0.0, 0.0, 0.0, 0.0, 0.0, 0.0, 0.0, 0.0, 0.0, 0.0, 0.0, 0.0, 0.0, 0.0, 0.0, 0.0, 0.0, 0.0, 0.0, 0.0, 0.0, 0.0, 0.0, 0.0, 0.0, 0.0, 0.0, 0.0, 0.0, 0.0, 0.0, 0.0, 0.0, 0.0, 0.0, 0.0, 0.0, 0.0, 0.0, 0.0, 0.0, 0.0, 0.0, 0.0, 0.0, 0.0, 0.0, 0.0, 0.0, 0.0, 0.0, 0.0, 0.0, 0.0, 0.0, 0.0, 0.0, 0.0, 0.0, 0.0, 0.0, 0.0, 0.0, 0.0, 0.0, 0.0, 0.0, 0.0, 0.0, 0.0, 0.0, 0.0, 0.0, 0.0, 0.0, 0.0, 0.0, 0.0, 0.0, 0.0, 0.0, 0.0, 0.0, 0.0, 0.0, 0.0, 0.0, 0.0, 0.0, 0.0, 0.0, 0.0, 0.0, 0.0, 0.0, 0.0, 0.0, 0.0, 0.0, 0.0, 0.0, 0.0, 0.0, 0.0, 0.0, 0.0, 0.0, 0.0, 0.0, 0.0, 0.0, 0.0, 0.0, 0.0, 0.0, 0.0, 0.0, 0.0, 0.0, 0.0, 0.0, 0.0, 0.0, 0.0, 0.0, 0.0, 0.0, 0.0, 0.0, 0.0, 0.0, 0.0, 0.0, 0.0, 0.0, 0.0, 0.0, 0.0, 0.0, 0.0, 0.0, 0.0, 0.0, 0.0, 0.0, 0.0, 0.0, 0.0, 0.0, 0.0, 0.0, 0.0, 0.0, 0.0, 0.0, 0.0, 0.0, 0.0, 0.0, 0.0, 0.0, 0.0, 0.0, 0.0, 0.0, 0.0, 0.0, 0.0, 0.0, 0.0, 0.0, 0.0, 0.0, 0.0, 0.0, 0.0, 0.0, 0.0, 0.0, 0.0, 0.0, 0.0, 0.0, 0.0, 0.0, 0.0, 0.0, 0.0, 0.0, 0.0, 0.0, 0.0, 0.0, 0.0, 0.0, 0.0, 0.0, 0.0, 0.0, 0.0, 0.0, 0.0, 0.0, 0.0, 0.0, 0.0, 0.0, 0.0, 0.0, 0.0, 0.0, 0.0, 0.0, 0.0, 0.0, 0.0, 0.0, 0.0, 0.0, 0.0, 0.0, 0.0, 0.0, 0.0, 0.0, 0.0, 0.0, 0.0, 0.0, 0.0, 0.0, 0.0, 0.0, 0.0, 0.0, 0.0, 0.0, 0.0, 0.0, 0.0, 0.0, 0.0, 0.0, 0.0, 0.0, 0.0, 0.0, 0.0, 0.0, 0.0, 0.0, 0.0, 0.0, 0.0, 0.0, 0.0, 0.0, 0.0, 0.0, 0.0, 0.0, 0.0, 0.0, 0.0, 0.0, 0.0, 0.0, 0.0, 0.0, 0.0, 0.0, 0.0, 0.0, 0.0, 0.0, 0.0, 0.0, 0.0, 0.0, 0.0, 0.0, 0.0, 0.0, 0.0, 0.0, 0.0, 0.0, 0.0, 0.0, 0.0, 0.0, 0.0, 0.0, 0.0, 0.0, 0.0, 0.0, 0.0, 0.0, 0.0, 0.0, 0.0, 0.0, 0.0, 0.0, 0.0, 0.0, 0.0, 0.0, 0.0, 0.0, 0.0, 0.0, 0.0, 0.0, 0.0, 0.0, 0.0, 0.0, 0.0, 0.0, 0.0, 0.0, 0.0, 0.0, 0.0, 0.0, 0.0, 0.0, 0.0, 0.0, 0.0, 0.0, 0.0, 0.0, 0.0, 0.0, 0.0, 0.0, 0.0, 0.0, 0.0, 0.0, 0.0, 0.0, 0.0, 0.0, 0.0, 0.0, 0.0, 0.0, 0.0, 0.0, 0.0, 0.0, 0.0, 0.0, 0.0, 0.0, 0.0, 0.0, 0.0, 0.0, 0.0, 0.0, 0.0, 0.0, 0.0, 0.0, 0.0, 0.0, 0.0, 0.0, 0.0, 0.0, 0.0, 0.0, 0.0, 0.0, 0.0, 0.0, 0.0, 0.0, 0.0, 0.0, 0.0, 0.0, 0.0, 0.0, 0.0, 0.0, 0.0, 0.0, 0.0, 0.0, 0.0, 0.0, 0.0, 0.0, 0.0, 0.0, 0.0, 0.0, 0.0, 0.0, 0.0, 0.0, 0.0, 0.0, 0.0, 0.0, 0.0, 0.0, 0.0, 0.0, 0.0, 0.0, 0.0, 0.0, 0.0, 0.0, 0.0, 0.0, 0.0, 0.0, 0.0, 0.0, 0.0, 0.0, 0.0, 0.0, 0.0, 0.0, 0.0, 0.0, 0.0, 0.0, 0.0, 0.0, 0.0, 0.0, 0.0, 0.0, 0.0, 0.0, 0.0, 0.0, 0.0, 0.0, 0.0, 0.0, 0.0, 0.0, 0.0, 0.0, 0.0, 0.0, 0.0, 0.0, 0.0, 0.0, 0.0, 0.0, 0.0, 0.0, 0.0, 0.0, 0.0, 0.0, 0.0, 0.0, 0.0, 0.0, 0.0, 0.0, 0.0, 0.0, 0.0, 0.0, 0.0, 0.0, 0.0, 0.0, 0.0, 0.0, 0.0, 0.0, 0.0, 0.0, 0.0, 0.0, 0.0, 0.0, 0.0, 0.0, 0.0, 0.0, 0.0, 0.0, 0.0, 0.0, 0.0, 0.0, 0.0, 0.0, 0.0, 0.0, 0.0, 0.0, 0.0, 0.0, 0.0, 0.0, 0.0, 0.0, 0.0, 0.0, 0.0, 0.0, 0.0, 0.0, 0.0, 0.0, 0.0, 0.0, 0.0, 0.0, 0.0, 0.0, 0.0, 0.0, 0.0, 0.0, 0.0, 0.0, 0.0, 0.0, 0.0, 0.0, 0.0, 0.0, 0.0, 0.0, 0.0, 0.0, 0.0, 0.0, 0.0, 0.0, 0.0, 0.0, 0.0, 0.0, 0.0, 0.0, 0.0, 0.0, 0.0, 0.0, 0.0, 0.0, 0.0, 0.0, 0.0, 0.0, 0.0, 0.0, 0.0, 0.0, 0.0, 0.0, 0.0, 0.0, 0.0, 0.0, 0.0, 0.0, 0.0, 0.0, 0.0, 0.0, 0.0, 0.0, 0.0, 0.0, 0.0, 0.0, 0.0, 0.0, 0.0, 0.0, 0.0, 0.0, 0.0, 0.0, 0.0, 0.0, 0.0, 0.0, 0.0, 0.0, 0.0, 0.0, 0.0, 0.0, 0.0, 0.0, 0.0, 0.0, 0.0, 0.0, 0.0, 0.00015, 0.0001499, 0.25, 0.0001499, 0.4999, 0.00015, 0.4999, 0.25, 0.4999, 0.4999, 0.25, 0.4999, 0.0001499, 0.4999, 0.0001499, 0.25, 0.0, 0.0, 0.0, 0.0, 0.0, 0.0, 0.0, 0.0, 9.998e-05, 0.0001001, 0.5, 9.998e-05, 0.9999, 9.998e-05, 0.9999, 0.5, 0.9999, 0.9999, 0.5, 0.9999, 9.998e-05, 0.9999, 9.998e-05, 0.5, 0.0, 0.0, 0.0, 0.0, 0.0, 0.0, 0.0, 0.0, 0.0, 0.0, 0.0, 0.0, 0.0, 0.0, 0.0, 0.0, 0.0, 0.0, 0.0, 0.0, 0.0, 0.0, 0.0, 0.0, 0.0, 0.0, 0.0, 0.0, 0.0, 0.0, 0.0, 0.0, 0.0, 0.0, 0.0, 0.0, 0.0, 0.0, 0.0, 0.0, 0.0, 0.0, 0.0, 0.0, 0.0, 0.0, 0.0, 0.0, 0.0, 0.0, 0.0, 0.0, 0.0, 0.0, 0.0, 0.0, 0.0, 0.0, 0.0, 0.0, 0.0, 0.0, 0.0, 0.0, 0.0, 0.0, 0.0, 0.0, 0.0, 0.0, 0.0, 0.0, 0.0, 0.0, 0.0, 0.0, 0.0, 0.0, 0.0, 0.0, 0.0, 0.0, 0.0, 0.0, 0.0, 0.0, 0.0, 0.0, 0.4993, 0.4993, 0.2498, 0.4993, 0.2498, 0.000241, 0.4993, 0.000241, 0.0, 0.0, 0.0, 0.0, 0.0, 0.0, 0.0, 0.0, 0.0, 0.0, 0.0, 0.0, 0.0, 0.0, 0.0, 0.0, 0.0, 0.0, 0.0, 0.0, 0.0, 0.0, 0.0, 0.0, 0.0, 0.0, 0.0, 0.0, 0.0, 0.0, 0.0, 0.0, 0.0, 0.0, 0.0, 0.0, 0.0, 0.0, 0.0, 0.0, 0.0, 0.0, 0.0, 0.0, 0.0, 0.0, 0.0, 0.0, 0.0, 0.0, 0.0, 0.0, 0.0, 0.0, 0.0, 0.0, 0.0, 0.0, 0.0, 0.0, 0.0, 0.0, 0.0, 0.0, 0.0, 0.0, 0.0, 0.0, 0.0, 0.0, 0.0, 0.0, 0.0, 0.0, 0.0, 0.0, 0.0, 0.0, 0.0, 0.0, 0.4998, 0.9988, 0.2502, 0.9988, 0.2502, 0.4998, 0.4998, 0.4998, 0.9988, 0.4993, 0.7493, 0.4993, 0.7493, 0.000241, 0.9988, 0.000241, 0.0, 0.0, 0.0, 0.0, 0.0, 0.0, 0.0, 0.0, 0.0, 0.0, 0.0, 0.0, 0.0, 0.0, 0.0, 0.0, 0.0, 0.0, 0.0, 0.0, 0.0, 0.0, 0.0, 0.0, 0.0, 0.0, 0.0, 0.0, 0.0, 0.0, 0.0, 0.0, 0.0, 0.0, 0.0, 0.0, 0.0, 0.0, 0.0, 0.0, 0.0, 0.0, 0.5715, 0.4323, 0.4287, 0.4323, 0.4287, 0.2894, 0.4287, 0.1466, 0.5715, 0.1466, 0.5715, 0.2894, 0.0, 0.0, 0.0, 0.0, 0.0, 0.0, 0.0, 0.0, 0.0, 0.0, 0.0, 0.0, 0.0, 0.0, 0.0, 0.0, 0.0, 0.0, 0.0, 0.0, 0.0, 0.0, 0.0, 0.0, 0.0, 0.0, 0.0, 0.0, 0.0, 0.0, 0.0, 0.0, 0.0, 0.0, 0.0, 0.0, 0.0, 0.0, 0.0, 0.0, 0.0, 0.0, 0.0, 0.0, 0.0, 0.0, 0.0, 0.0, 0.0, 0.0, 0.0, 0.0, 0.0, 0.0, 0.0, 0.0, 0.0, 0.0, 0.0, 0.0, 0.0, 0.0, 0.0, 0.0, 0.0, 0.0, 0.0, 0.0, 0.0, 0.0, 0.0, 0.0, 0.0, 0.0, 0.0, 0.0, 0.0, 0.0, 0.0, 0.0, 0.0, 0.0, 0.0, 0.0, 0.0, 0.0, 0.0, 0.0, 0.0, 0.0, 0.0, 0.0, 0.0, 0.0, 0.0, 0.0, 0.0, 0.0, 0.0, 0.0, 0.0, 0.0, 0.0, 0.0, 0.0, 0.0, 0.0, 0.0, 0.0, 0.0, 0.0, 0.0, 0.0, 0.0, 0.0, 0.0, 0.0, 0.0, 0.0, 0.0, 0.0, 0.0, 0.0, 0.0, 0.0, 0.0, 0.0, 0.0, 0.0, 0.0, 0.0, 0.0, 0.0, 0.0, 0.0, 0.0, 0.0, 0.0, 0.0, 0.0, 0.0, 0.0, 0.0, 0.0, 0.0, 0.0, 0.0, 0.0, 0.0, 0.0, 0.0, 0.0, 0.0, 0.0, 0.0, 0.0, 0.0, 0.0, 0.0, 0.0, 0.0, 0.0, 0.0, 0.0, 0.0, 0.0, 0.0, 0.0, 0.0, 0.0, 0.0, 0.0, 0.0, 0.0, 0.0, 0.0, 0.0, 0.0, 0.0, 0.0, 0.0, 0.0, 0.0, 0.0, 0.0, 0.0, 0.0, 0.0, 0.0, 0.0, 0.0, 0.0, 0.0, 0.0, 0.0, 0.0, 0.0, 0.0, 0.0, 0.0, 0.0, 0.0, 0.0, 0.0, 0.0, 0.0, 0.0, 0.0, 0.0, 0.0, 0.0, 0.0, 0.0, 0.0, 0.0, 0.0, 0.0, 0.0, 0.0, 0.0, 0.0, 0.0, 0.0, 0.0, 0.0, 0.0, 0.0, 0.0, 0.0, 0.0, 0.0, 0.0, 0.0, 0.0, 0.0, 0.0, 0.0, 0.0, 0.0, 0.0, 0.0, 0.0, 0.0, 0.0, 0.0, 0.0, 0.0, 0.0, 0.0, 0.0, 0.0, 0.0, 0.0, 0.0, 0.0, 0.0, 0.0, 0.0, 0.0, 0.0, 0.0, 0.0, 0.0, 0.0, 0.0, 0.0, 0.0, 0.0, 0.0, 0.0, 0.0, 0.0, 0.0, 0.0, 0.0, 0.0, 0.0, 0.0, 0.0, 0.0, 0.0, 0.0, 0.0, 0.0, 0.0, 0.0, 0.0, 0.0, 0.0, 0.0, 0.0, 0.0, 0.0, 0.0, 0.0, 0.0, 0.0, 0.0, 0.0, 0.0, 0.0, 0.0, 0.0, 0.0, 0.0, 0.0, 0.0, 0.0, 0.0, 0.0, 0.0, 0.0, 0.0, 0.0, 0.0, 0.0, 0.0, 0.0, 0.0, 0.0, 0.0, 0.0, 0.0, 0.0, 0.0, 0.0, 0.0, 0.0, 0.0, 0.0, 0.0, 0.0, 0.0, 0.0, 0.0, 0.0, 0.0, 0.0, 0.0, 0.0, 0.0, 0.0, 0.0, 0.0, 0.0, 0.0, 0.0, 0.0, 0.0, 0.0, 0.0, 0.0, 0.0, 0.0, 0.0, 0.0, 0.0, 0.0, 0.0, 0.0, 0.0, 0.0, 0.0, 0.0, 0.0, 0.0, 0.0, 0.0, 0.0, 0.0, 0.0, 0.0, 0.0, 0.0, 0.0, 0.0, 0.0, 0.0, 0.0, 0.0, 0.0, 0.0, 0.0, 0.0, 0.0, 0.0, 0.0, 0.0, 0.0, 0.0, 0.0, 0.0, 0.0, 0.0, 0.0, 0.0, 0.0, 0.0, 0.0, 0.0, 0.0, 0.0, 0.0, 0.0, 0.0, 0.0, 0.0, 0.0, 0.0, 0.0, 0.0, 0.0, 0.0, 0.0, 0.0, 0.0, 0.0, 0.0, 0.0, 0.0, 0.0, 0.0, 0.0, 0.0, 0.0, 0.0, 0.0, 0.0, 0.0, 0.0, 0.0, 0.0, 0.0, 0.0, 0.0, 0.0, 0.0, 0.0, 0.0, 0.0, 0.0, 0.0, 0.0, 0.0, 0.0, 0.0, 0.0, 0.0, 0.0, 0.0, 0.0, 0.0, 0.0, 0.0, 0.0, 0.0, 0.0, 0.0, 0.0, 0.0, 0.0, 0.0, 0.0, 0.0, 0.0, 0.0, 0.0, 0.0, 0.0, 0.0, 0.0, 0.0, 0.0, 0.0, 0.0, 0.0, 0.0, 0.0, 0.0, 0.0, 0.0, 0.0, 0.0, 0.0, 0.0, 0.0, 0.0, 0.0, 0.0, 0.0, 0.0, 0.0, 0.0, 0.0, 0.0, 0.0, 0.0, 0.0, 0.0, 0.0, 0.0, 0.0, 0.0, 0.0, 0.0, 0.0, 0.0, 0.0, 0.0, 0.0, 0.0, 0.0, 0.0, 0.0, 0.0, 0.0, 0.0, 0.0, 0.0, 0.0, 0.0, 0.0, 0.0, 0.0, 0.0, 0.0, 0.0, 0.0, 0.0, 0.0, 0.0, 0.0, 0.0, 0.0, 0.0, 0.0, 0.0, 0.0, 0.0, 0.0, 0.0, 0.0, 0.0, 0.0, 0.0, 0.0, 0.0, 0.0, 0.0, 0.0, 0.0, 0.0, 0.0, 0.0, 0.0, 0.0, 0.0, 0.0, 0.0, 0.0, 0.0, 0.0, 0.0, 0.0, 0.0, 0.0, 0.0, 0.0, 0.0, 0.0, 0.0, 0.0, 0.0, 0.0, 0.0, 0.0, 0.0, 0.0, 0.0, 0.0, 0.0, 0.0, 0.0, 0.0, 0.0, 0.0, 0.0, 0.0, 0.0, 0.0, 0.0, 0.0, 0.0, 0.0, 0.0, 0.0, 0.0, 0.0, 0.0, 0.0, 0.0, 0.0, 0.0, 0.0, 0.0, 0.0, 0.0, 0.0, 0.0, 0.0, 0.0, 0.0, 0.0, 0.0, 0.0, 0.0, 0.0, 0.0, 0.0, 0.0, 0.0, 0.0, 0.0, 0.0, 0.0, 0.0, 0.0, 0.0, 0.0, 0.0, 0.0, 0.0, 0.0, 0.0, 0.0, 0.0, 0.0, 0.0, 0.0, 0.0, 0.0, 0.0, 0.0, 0.0, 0.0, 0.0, 0.0, 0.0, 0.0, 0.0, 0.0, 0.0, 0.0, 0.0, 0.0, 0.0, 0.0, 0.0, 0.0, 0.0, 0.0, 0.0, 0.0, 0.0, 0.0, 0.0, 0.0, 0.0, 0.0, 0.0, 0.0, 0.0, 0.0, 0.0, 0.0, 0.0, 0.0, 0.0, 0.0, 0.0, 0.0, 0.0, 0.0, 0.0, 0.0, 0.0, 0.0, 0.0, 0.0, 0.0, 0.0, 0.0, 0.0, 0.0, 0.0, 0.0, 0.0, 0.0, 0.0, 0.0, 0.0, 0.0, 0.0, 0.0, 0.0, 0.0, 0.0, 0.0, 0.0, 0.0, 0.0, 0.0, 0.0, 0.0, 0.0, 0.0, 0.0, 0.0, 0.0, 0.0, 0.0, 0.0, 0.0, 0.0, 0.0, 0.0, 0.0, 0.0, 0.0, 0.0, 0.0, 0.0, 0.0, 0.0, 0.0, 0.0, 0.0, 0.0, 0.0, 0.0, 0.0, 0.0, 0.0, 0.0, 0.0, 0.0, 0.0, 0.0, 0.0, 0.0, 0.0, 0.0, 0.0, 0.0, 0.0, 0.0, 0.0, 0.0, 0.0, 0.0, 0.0, 0.0, 0.0, 0.0, 0.0, 0.0, 0.0, 0.0, 0.0, 0.0, 0.0, 0.0, 0.0, 0.0, 0.0, 0.0, 0.0, 0.0, 0.0, 0.0, 0.0, 0.0, 0.0, 0.0, 0.0, 0.0, 0.0, 0.0, 0.0, 0.0, 0.0, 0.0, 0.0, 0.0, 0.0, 0.0, 0.0, 0.0, 0.0, 0.0, 0.0, 0.0, 0.0, 0.0, 0.0, 0.0, 0.0, 0.0, 0.0, 0.0, 0.0, 0.0, 0.0, 0.0, 0.0, 0.0, 0.0, 0.0, 0.0, 0.0, 0.0, 0.0, 0.0, 0.0, 0.0, 0.0, 0.0, 0.0, 0.0, 0.0, 0.0, 0.0, 0.0, 0.0, 0.0, 0.0, 0.0, 0.0, 0.0, 0.0, 0.0, 0.0, 0.0, 0.0, 0.0, 0.0, 0.0, 0.0, 0.0, 0.0, 0.0, 0.0, 0.0, 0.0, 0.0, 0.0, 0.0, 0.0, 0.0, 0.0, 0.0, 0.0, 0.0, 0.0, 0.0, 0.0, 0.0, 0.0, 0.0, 0.0, 0.0, 0.0, 0.0, 0.0, 0.0, 0.0, 0.0, 0.0, 0.0, 0.0, 0.0, 0.0, 0.0, 0.0, 0.0, 0.0, 0.0, 0.0, 0.0, 0.0, 0.0, 0.0, 0.0, 0.0, 0.0, 0.0, 0.0, 0.0, 0.0, 0.0, 0.0, 0.0, 0.0, 0.0, 0.0, 0.0, 0.0, 0.0, 0.0, 0.0, 0.0, 0.0, 0.0, 0.0, 0.0, 0.0, 0.0, 0.0, 0.0, 0.0, 0.0, 0.0, 0.0, 0.0, 0.0, 0.0, 0.0, 0.0, 0.0, 0.0, 0.0, 0.0, 0.0, 0.0, 0.0, 0.0, 0.0, 0.0, 0.0, 0.0, 0.0, 0.0, 0.0, 0.0, 0.0, 0.0, 0.0, 0.0, 0.0, 0.0, 0.0, 0.0, 0.0, 0.0, 0.0, 0.0, 0.0, 0.0, 0.0, 0.0, 0.0, 0.0, 0.0, 0.0, 0.0, 0.0, 0.0, 0.0, 0.0, 0.0, 0.0, 0.0, 0.0, 0.0, 0.0, 0.0, 0.0, 0.0, 0.0, 0.0, 0.0, 0.0, 0.0, 0.0, 0.0, 0.0, 0.0, 0.0, 0.0, 0.0, 0.0, 0.0, 0.0, 0.0, 0.0, 0.0, 0.0, 0.0, 0.0, 0.0, 0.0, 0.0, 0.0, 0.0, 0.0, 0.0, 0.0, 0.0, 0.0, 0.0, 0.0, 0.0, 0.0, 0.0, 0.0, 0.0, 0.0, 0.0, 0.0, 0.0, 0.0, 0.0, 0.0, 0.0, 0.0, 0.0, 0.0, 0.0, 0.0, 0.0, 0.0, 0.0, 0.0, 0.0, 0.0, 0.0, 0.0, 0.0, 0.0, 0.0, 0.0, 0.0, 0.0, 0.0, 0.0, 0.0, 0.0, 0.0, 0.0, 0.0, 0.0, 0.0, 0.0, 0.0, 0.0, 0.0, 0.0, 0.0, 0.0, 0.0, 0.0, 0.0, 0.0, 0.0, 0.0, 0.0, 0.0, 0.0, 0.0, 0.0, 0.0, 0.0, 0.0, 0.0, 0.0, 0.0, 0.0, 0.0, 0.0, 0.0, 0.0, 0.0, 0.0, 0.0, 0.0, 0.0, 0.0, 0.0, 0.0, 0.0, 0.0, 0.0, 0.0, 0.0, 0.0, 0.0, 0.0, 0.0, 0.0, 0.0, 0.0, 0.0, 0.0, 0.0, 0.0, 0.0, 0.0, 0.0, 0.0, 0.0, 0.0, 0.0, 0.0, 0.0, 0.0, 0.0, 0.0, 0.0, 0.0, 0.0, 0.0, 0.0, 0.0, 0.0, 0.0, 0.0, 0.0, 0.0, 0.0, 0.0, 0.0, 0.0, 0.0, 0.0, 0.0, 0.0, 0.0, 0.0, 0.0, 0.0, 0.0, 0.0, 0.0, 0.0, 0.0, 0.0, 0.0, 0.0, 0.0, 0.0, 0.0, 0.0, 0.0, 0.0, 0.0, 0.0, 0.0, 0.0, 0.0, 0.0, 0.0, 0.0, 0.0, 0.0, 0.0, 0.0, 0.0, 0.0, 0.0, 0.0, 0.0, 0.0, 0.0, 0.0, 0.0, 0.0, 0.0, 0.0, 0.0, 0.0, 0.0, 0.0, 0.0, 0.0, 0.0, 0.0, 0.0, 0.0, 0.0, 0.0, 0.0, 0.0, 0.0, 0.0, 0.0, 0.0, 0.0, 0.0, 0.0, 0.0, 0.0, 0.0, 0.0, 0.0, 0.0, 0.0, 0.0, 0.0, 0.0, 0.0, 0.0, 0.0, 0.0, 0.0, 0.0, 0.0, 0.0, 0.0, 0.0, 0.0, 0.0, 0.0, 0.0, 0.0, 0.0, 0.0, 0.0, 0.0, 0.0, 0.0, 0.0, 0.0, 0.0, 0.0, 0.0, 0.0, 0.0, 0.0, 0.0, 0.0, 0.0, 0.0, 0.0, 0.0, 0.0, 0.0, 0.0, 0.0, 0.0, 0.0, 0.0, 0.0, 0.0, 0.0, 0.0, 0.0, 0.0, 0.0, 0.0, 0.0, 0.0, 0.0, 0.0, 0.0, 0.0, 0.0, 0.0, 0.0, 0.0, 0.0, 0.0, 0.0, 0.0, 0.0, 0.0, 0.0, 0.0, 0.0, 0.0, 0.0, 0.0, 0.0, 0.0, 0.0, 0.0, 0.0, 0.0, 0.0, 0.0, 0.0, 0.0, 0.0, 0.0, 0.0, 0.0, 0.0, 0.0, 0.0, 0.0, 0.0, 0.0, 0.0, 0.0, 0.0, 0.0, 0.0, 0.0, 0.0, 0.0, 0.0, 0.0, 0.0, 0.0, 0.0, 0.0, 0.0, 0.0, 0.0, 0.0, 0.0, 0.0, 0.0, 0.0, 0.0, 0.0, 0.0, 0.0, 0.0, 0.0, 0.0, 0.0, 0.0, 0.0, 0.0, 0.0, 0.0, 0.0, 0.0, 0.0, 0.0, 0.0, 0.0, 0.0, 0.0, 0.0, 0.0, 0.0, 0.0, 0.0, 0.0, 0.0, 0.0, 0.0, 0.0, 0.0, 0.0, 0.0, 0.0, 0.0, 0.0, 0.0, 0.0, 0.0, 0.0, 0.0, 0.0, 0.0, 0.0, 0.0, 0.0, 0.0, 0.0, 0.0, 0.0, 0.0, 0.0, 0.0, 0.0, 0.0, 0.0, 0.0, 0.0, 0.0, 0.0, 0.0, 0.0, 0.0, 0.0, 0.0, 0.0, 0.0, 0.0, 0.0, 0.0, 0.0, 0.0, 0.0, 0.0, 0.0, 0.0, 0.0, 0.0, 0.0, 0.0, 0.0, 0.0, 0.0, 0.0, 0.0, 0.0, 0.0, 0.0, 0.0, 0.0, 0.0, 0.0, 0.0, 0.0, 0.0, 0.0, 0.0, 0.0, 0.0, 0.0, 0.0, 0.0, 0.0, 0.0, 0.0, 0.0, 0.0, 0.0, 0.0, 0.0, 0.0, 0.0, 0.0, 0.0, 0.0, 0.0, 0.0, 0.0, 0.0, 0.0, 0.0, 0.0, 0.0, 0.0, 0.0, 0.0, 0.0, 0.0, 0.0, 0.0, 0.0, 0.0, 0.0, 0.0, 0.0, 0.0, 0.0, 0.0, 0.0, 0.0, 0.0, 0.0, 0.0, 0.0, 0.0, 0.0, 0.0, 0.0, 0.0, 0.0, 0.0, 0.0, 0.0, 0.0, 0.0, 0.0, 0.0, 0.0, 0.0, 0.0, 0.0, 0.0, 0.0, 0.0, 0.0, 0.0, 0.0, 0.0, 0.0, 0.0, 0.0, 0.0, 0.0, 0.0, 0.0, 0.0, 0.0, 0.0, 0.0, 0.0, 0.0, 0.0, 0.0, 0.0, 0.21, 0.576, 0.06694, 0.5735, 0.06821, 0.5019, 0.06702, 0.4996, 0.2003, 0.4328, 0.2063, 0.4328, 0.2126, 0.433, 0.3556, 0.5045, 0.3543, 0.507, 0.3531, 0.5785, 0.0, 0.0, 0.0, 0.0, 0.0, 0.0, 0.0, 0.0, 0.0, 0.0, 0.0, 0.0, 0.0, 0.0, 0.0, 0.0, 0.0, 0.0, 0.0, 0.0, 0.0, 0.0, 0.0, 0.0, 0.0, 0.0, 0.0, 0.0, 0.0, 0.0, 0.0, 0.0, 0.0, 0.0, 0.0, 0.0, 0.0, 0.0, 0.0, 0.0, 0.0, 0.0, 0.0, 0.0, 0.0, 0.0, 0.0, 0.0, 0.0, 0.0, 0.0, 0.0, 0.0, 0.0, 0.0, 0.0, 0.0, 0.0, 0.0, 0.0, 0.0, 0.0, 0.0, 0.0, 0.0, 0.0, 0.0, 0.0, 0.0, 0.0, 0.0, 0.0, 0.0, 0.0, 0.0, 0.0, 0.0, 0.0, 0.0, 0.0, 0.0, 0.0, 0.0, 0.0, 0.0, 0.0, 0.0, 0.0, 0.0, 0.0, 0.0, 0.0, 0.0, 0.0, 0.0, 0.0, 0.0, 0.0, 0.0, 0.0, 0.0, 0.0, 0.0, 0.0, 0.0, 0.0, 0.0, 0.0, 0.0, 0.0, 0.0, 0.0, 0.0, 0.0, 0.0, 0.0, 0.0, 0.0, 0.0, 0.0, 0.0, 0.0, 0.0, 0.0, 0.0, 0.0, 0.0, 0.0, 0.0, 0.0, 0.0, 0.0, 0.0, 0.0, 0.0, 0.0, 0.0, 0.0, 0.0, 0.0, 0.0, 0.0, 0.0, 0.0, 0.0, 0.0, 0.0, 0.0, 0.0, 0.0, 0.0, 0.0, 0.0, 0.0, 0.0, 0.0, 0.0, 0.0, 0.0, 0.0, 0.0, 0.0, 0.0, 0.0, 0.0, 0.0, 0.0, 0.0, 0.0, 0.0, 0.0, 0.0, 0.0, 0.0, 0.0, 0.0, 0.0, 0.0, 0.0, 0.0, 0.0, 0.0, 0.0, 0.0, 0.0, 0.0, 0.0, 0.0, 0.0, 0.0, 0.0, 0.0, 0.0, 0.0, 0.0, 0.0, 0.0, 0.0, 0.0, 0.0, 0.0, 0.0, 0.0, 0.0, 0.0, 0.0, 0.0, 0.0, 0.0, 0.0, 0.0, 0.0, 0.0, 0.0, 0.0, 0.0, 0.0, 0.0, 0.0, 0.0, 0.0, 0.0, 0.0, 0.0, 0.0, 0.0, 0.0, 0.0, 0.0, 0.0, 0.0, 0.0, 0.0, 0.0, 0.0, 0.0, 0.0, 0.0, 0.0, 0.0, 0.0, 0.0, 0.0, 0.0, 0.0, 0.0, 0.0, 0.0, 0.0, 0.0, 0.0, 0.0, 0.0, 0.0, 0.0, 0.0, 0.0, 0.0, 0.0, 0.0, 0.0, 0.0, 0.0, 0.0, 0.0, 0.0, 0.0, 0.0, 0.0, 0.0, 0.0, 0.0, 0.0, 0.0, 0.0, 0.0, 0.0, 0.0, 0.0, 0.0, 0.0, 0.0, 0.0, 0.0, 0.0, 0.0, 0.0, 0.0, 0.0, 0.0, 0.0, 0.0, 0.0, 0.0, 0.0, 0.0, 0.0, 0.0, 0.0, 0.0, 0.0, 0.0, 0.0, 0.0, 0.0, 0.0, 0.0, 0.0, 0.0, 0.0, 0.0, 0.0, 0.0, 0.0, 0.0, 0.0, 0.0, 0.0, 0.0, 0.0, 0.0, 0.0, 0.0, 0.0, 0.0, 0.0, 0.0, 0.0, 0.0, 0.0, 0.0, 0.0, 0.0, 0.0, 0.0, 0.0, 0.0, 0.0, 0.0, 0.0, 0.0, 0.0, 0.0, 0.0, 0.0, 0.0, 0.0, 0.0, 0.0, 0.0, 0.0, 0.0, 0.0, 0.0, 0.0, 0.0, 0.0, 0.0, 0.0, 0.0, 0.0, 0.0, 0.0, 0.0, 0.0, 0.0, 0.0, 0.0, 0.0, 0.0, 0.0, 0.0, 0.0, 0.0, 0.0, 0.0, 0.0, 0.0, 0.0, 0.0, 0.0, 0.0, 0.0, 0.0, 0.0, 0.0, 0.0, 0.0, 0.0, 0.0, 0.0, 0.0, 0.0, 0.0, 0.0, 0.0, 0.0, 0.0, 0.0, 0.0, 0.0, 0.0, 0.0, 0.0, 0.0, 0.0, 0.0, 0.0, 0.0, 0.0, 0.0, 0.0, 0.0, 0.0, 0.0, 0.0, 0.0, 0.0, 0.0, 0.0, 0.0, 0.0, 0.0, 0.0, 0.0, 0.0, 0.0, 0.0, 0.0, 0.0, 0.0, 0.0, 0.0, 0.0, 0.0, 0.0, 0.0, 0.0, 0.0, 0.0, 0.0, 0.0, 0.0, 0.0, 0.0, 0.0, 0.0, 0.0, 0.0, 0.0, 0.0, 0.0, 0.0, 0.0, 0.0, 0.0, 0.0, 0.0, 0.0, 0.0, 0.0, 0.0, 0.0, 0.0, 0.0, 0.0, 0.0, 0.0, 0.0, 0.0, 0.0, 0.0, 0.0, 0.0, 0.0, 0.0, 0.0, 0.0, 0.0, 0.0, 0.0, 0.0, 0.0, 0.0, 0.0, 0.0, 0.0, 0.0, 0.0, 0.0, 0.0, 0.0, 0.0, 0.0, 0.0, 0.0, 0.06791, 0.3533, 0.00029, 0.2867, 0.2012, 0.2865, 0.0, 0.0, 0.0, 0.0, 0.0, 0.0, 0.0, 0.0, 0.4281, 0.2867, 0.3565, 0.3583, 0.2135, 0.2867, 0.0691, 0.3557, 0.06791, 0.3533, 0.2012, 0.2865, 0.2072, 0.2865, 0.2135, 0.2867, 0.3565, 0.3583, 0.3552, 0.3607, 0.354, 0.4323, 0.2109, 0.4297, 0.06783, 0.4272, 0.6467, 0.07921, 0.7135, 0.1458, 0.5134, 0.146, 0.0, 0.0, 0.0, 0.0, 0.0, 0.0, 0.0, 0.0, 0.0, 0.0, 0.0, 0.0, 0.0, 0.0, 0.0, 0.0, 0.0, 0.0, 0.0, 0.0, 0.0, 0.0, 0.0, 0.0, 0.2865, 0.1458, 0.3581, 0.0743, 0.5012, 0.1459, 0.0, 0.0, 0.0, 0.0, 0.0, 0.0, 0.0, 0.0, 0.0, 0.0, 0.0, 0.0, 0.0, 0.0, 0.0, 0.0, 0.0, 0.0, 0.0, 0.0, 0.0, 0.0, 0.0, 0.0, 0.0, 0.0, 0.0, 0.0, 0.0, 0.0, 0.0, 0.0, 0.0, 0.0, 0.0, 0.0, 0.5074, 0.146, 0.5012, 0.1459, 0.3581, 0.0743, 0.3594, 0.07182, 0.3607, 0.00029, 0.5037, 0.002825, 0.6468, 0.005359, 0.6455, 0.07689, 0.6467, 0.07921, 0.5134, 0.146, 0.3605, 0.658, 0.4272, 0.7247, 0.2272, 0.7248, 0.0, 0.0, 0.0, 0.0, 0.0, 0.0, 0.0, 0.0, 0.0, 0.0, 0.0, 0.0, 0.0, 0.0, 0.0, 0.0, 0.0, 0.0, 0.0, 0.0, 0.0, 0.0, 0.0, 0.0, 0.00029, 0.7247, 0.07186, 0.6531, 0.2149, 0.7247, 0.0, 0.0, 0.0, 0.0, 0.0, 0.0, 0.0, 0.0, 0.0, 0.0, 0.0, 0.0, 0.0, 0.0, 0.0, 0.0, 0.0, 0.0, 0.0, 0.0, 0.0, 0.0, 0.0, 0.0, 0.0, 0.0, 0.0, 0.0, 0.0, 0.0, 0.0, 0.0, 0.0, 0.0, 0.0, 0.0, 0.07315, 0.6507, 0.07442, 0.5791, 0.2175, 0.5817, 0.3605, 0.5842, 0.3593, 0.6557, 0.3605, 0.658, 0.2272, 0.7248, 0.2212, 0.7248, 0.2149, 0.7247, 0.07186, 0.6531, 0.06702, 0.4996, 0.00029, 0.433, 0.2003, 0.4328, 0.0, 0.0, 0.0, 0.0, 0.0, 0.0, 0.0, 0.0, 0.0, 0.0, 0.0, 0.0, 0.0, 0.0, 0.0, 0.0, 0.0, 0.0, 0.0, 0.0, 0.0, 0.0, 0.0, 0.0, 0.4272, 0.433, 0.3556, 0.5045, 0.2126, 0.433, 0.0, 0.0, 0.0, 0.0, 0.0, 0.0, 0.0, 0.0, 0.0, 0.0, 0.0, 0.0, 0.0, 0.0, 0.0, 0.0, 0.0, 0.0, 0.0, 0.0, 0.0, 0.0, 0.0, 0.0, 0.0, 0.0, 0.0, 0.0, 0.0, 0.0, 0.0, 0.0, 0.0, 0.0, 0.0, 0.0, 0.0, 0.0, 0.0, 0.0, 0.0, 0.0, 0.0, 0.0, 0.0, 0.0, 0.0, 0.0, 0.0, 0.0, 0.0, 0.0, 0.0, 0.0, 0.0, 0.0, 0.0, 0.0, 0.0, 0.0, 0.0, 0.0, 0.0, 0.0, 0.0, 0.0, 0.0, 0.0, 0.0, 0.0, 0.0, 0.0, 0.0, 0.0, 0.0, 0.0, 0.0, 0.0, 0.0, 0.0, 0.0, 0.0, 0.0, 0.0, 0.0, 0.0, 0.0, 0.0, 0.0, 0.0, 0.0, 0.0, 0.0, 0.0, 0.0, 0.0, 0.0, 0.0, 0.0, 0.0, 0.0, 0.0, 0.0, 0.0, 0.0, 0.0, 0.0, 0.0, 0.0, 0.0, 0.0, 0.0, 0.0, 0.0, 0.0, 0.0, 0.0, 0.0, 0.0, 0.0, 0.0, 0.0, 0.0, 0.0, 0.0, 0.0, 0.0, 0.0, 0.0, 0.0, 0.0, 0.0, 0.0, 0.0, 0.0, 0.0, 0.0, 0.0, 0.0, 0.0, 0.0, 0.0, 0.0, 0.0, 0.0, 0.0, 0.0, 0.0, 0.0, 0.0, 0.0, 0.0, 0.0, 0.0, 0.0, 0.0, 0.0, 0.0, 0.0, 0.0, 0.0, 0.0, 0.0, 0.0, 0.0, 0.0, 0.0, 0.0, 0.0, 0.0, 0.0, 0.0, 0.0, 0.0, 0.0, 0.0, 0.0, 0.0, 0.0, 0.0, 0.0, 0.0, 0.0, 0.0, 0.0, 0.0, 0.0, 0.0, 0.0, 0.0, 0.0, 0.0, 0.0, 0.0, 0.0, 0.0, 0.0, 0.0, 0.0, 0.0, 0.0, 0.0, 0.0, 0.0, 0.0, 0.0, 0.0, 0.0, 0.0, 0.0, 0.0, 0.0, 0.0, 0.0, 0.0, 0.0, 0.0, 0.0, 0.0, 0.0, 0.0, 0.0, 0.0, 0.0, 0.0, 0.0, 0.0, 0.0, 0.0, 0.0, 0.09774, 0.0001784, 0.2929, 0.1953, 0.3904, 0.2929, 0.2929, 0.3904, 0.09774, 0.5855, 0.0001784, 0.488, 0.1953, 0.2929, 0.0001784, 0.09774, 0.5859, 0.5859, 0.7239, 0.5859, 0.7239, 0.8618, 0.9998, 0.8618, 0.9998, 0.9998, 0.7239, 0.9998, 0.5859, 0.9998, 0.5859, 0.8618, 0.3908, 0.0001784, 0.5288, 0.0001784, 0.8047, 0.0001784, 0.8047, 0.1382, 0.5288, 0.1382, 0.5288, 0.4141, 0.3908, 0.4141, 0.3908, 0.1382, 0.09774, 0.9761, 0.0001784, 0.8786, 0.1953, 0.6835, 0.2929, 0.5859, 0.3904, 0.6835, 0.5855, 0.8786, 0.488, 0.9761, 0.2929, 0.781, 0.0, 0.0, 0.0, 0.0, 0.0, 0.0, 0.0, 0.0, 0.0, 0.0, 0.0, 0.0, 0.0, 0.0, 0.0, 0.0, 0.0, 0.0, 0.0, 0.0, 0.0, 0.0, 0.0, 0.0, 0.0, 0.0, 0.0, 0.0, 0.0, 0.0, 0.0, 0.0, 0.0, 0.0, 0.0, 0.0, 0.0, 0.0, 0.0, 0.0, 0.0, 0.0, 0.0, 0.0, 0.0, 0.0, 0.0, 0.0, 0.0, 0.0, 0.0, 0.0, 0.0, 0.0, 0.0, 0.0, 0.0, 0.0, 0.0, 0.0, 0.0, 0.0, 0.0, 0.0, 0.0, 0.0, 0.0, 0.0, 0.0, 0.0, 0.0, 0.0, 0.0, 0.0, 0.0, 0.0, 0.0, 0.0, 0.0, 0.0, 0.0, 0.0, 0.0, 0.0, 0.0, 0.0, 0.0, 0.0, 0.0, 0.0, 0.0, 0.0, 0.0, 0.0, 0.0, 0.0, 0.0, 0.0, 0.0, 0.0, 0.0, 0.0, 0.0, 0.0, 0.0, 0.0, 0.0, 0.0, 0.0, 0.0, 0.0, 0.0, 0.0, 0.0, 0.0, 0.0, 0.0, 0.0, 0.0, 0.0, 0.0, 0.0, 0.0, 0.0, 0.0, 0.0, 0.0, 0.0, 0.0, 0.0, 0.0, 0.0, 0.0, 0.0, 0.0, 0.0, 0.0, 0.0, 0.0, 0.0, 0.0, 0.0, 0.0, 0.0, 0.0, 0.0, 0.0, 0.0, 0.0, 0.0, 0.0, 0.0, 0.0, 0.0, 0.0, 0.0, 0.0, 0.0, 0.0, 0.0, 0.0, 0.0, 0.0, 0.0, 0.0, 0.0, 0.0, 0.0, 0.0, 0.0, 0.0, 0.0, 0.0, 0.0, 0.0, 0.0, 0.0, 0.0, 0.0, 0.0, 0.0, 0.0, 0.0, 0.0, 0.0, 0.0, 0.0, 0.0, 0.0, 0.0, 0.0, 0.0, 0.0, 0.0, 0.0, 0.0, 0.0, 0.0, 0.0, 0.0, 0.0, 0.0, 0.0, 0.0, 0.0, 0.0, 0.0, 0.0, 0.0, 0.0, 0.0, 0.0, 0.0, 0.0, 0.0, 0.0, 0.0, 0.0, 0.0, 0.0, 0.0, 0.0, 0.0, 0.0])
me_plane.materials.append(mat_material_001)
me_plane.materials.append(mat_material_002)
me_plane.materials.append(None)
me_plane.use_remesh_preserve_volume = False
me_plane.use_remesh_preserve_attributes = False
me_plane.use_mirror_vertex_groups = False
me_plane.update()

# ---- objects
ob_plane = bpy.data.objects.new('Plane', me_plane)
ob_lamp = bpy.data.objects.new('Lamp', light_lamp)
ob_camera = bpy.data.objects.new('Camera', cam_camera)

# ---- transforms, parenting, visibility, modifiers, constraints
ob_plane.location = (0.0, 0.0, 0.0)
ob_plane.scale = (10.0, 10.0, 1.0)
ob_plane.lineart.crease_threshold = 0.0
ob_lamp.location = (4.076, 1.005, 5.904)
ob_lamp.rotation_euler = (0.6503, 0.05522, 1.866)
ob_lamp.lock_rotations_4d = False
ob_lamp.empty_display_type = 'ARROWS'
ob_lamp.color = (0.0, 0.0, 0.0, 0.0)
ob_lamp.hide_viewport = True
ob_lamp.lineart.crease_threshold = 0.0
ob_camera.location = (7.481, -6.508, 5.344)
ob_camera.rotation_euler = (1.109, 0.0, 0.8149)
ob_camera.lock_rotations_4d = False
ob_camera.empty_display_type = 'ARROWS'
ob_camera.color = (0.0, 0.0, 0.0, 0.0)
ob_camera.hide_viewport = True
ob_camera.display_type = 'WIRE'
ob_camera.lineart.crease_threshold = 0.0

# ---- collection membership
col_collection_1.objects.link(ob_plane)
col_collection_1.objects.link(ob_lamp)
col_collection_1.objects.link(ob_camera)

# ---- scene / render settings (as saved in the file)
scene.camera = ob_camera
scene.frame_start = 1; scene.frame_end = 250; scene.frame_set(1)
scene.render.engine = 'BLENDER_EEVEE_NEXT'
scene.render.resolution_percentage = 50
scene.render.dither_intensity = 0.0
scene.cycles.use_denoising = False
scene.cycles.samples = 128
scene.cycles.sampling_pattern = 'TABULATED_SOBOL'
scene.cycles.light_sampling_threshold = 0.0
scene.cycles.use_adaptive_sampling = False
scene.cycles.use_light_tree = False
scene.cycles.blur_glossy = 0.0
scene.cycles.sample_clamp_indirect = 0.0
scene.view_settings.view_transform = 'Standard'
bpy.context.view_layer.update()
